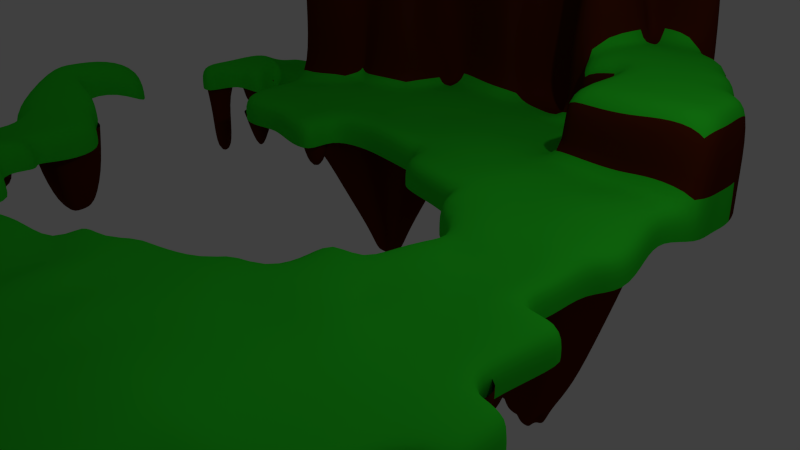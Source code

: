 # Source: windmillIIsland.blend  (saved by Blender 2.72.0; exported with 4.5.12 LTS)
import bpy
from mathutils import Matrix  # noqa: F401  (used for matrix-valued properties, if any)

bpy.ops.wm.read_factory_settings(use_empty=True)
scene = bpy.context.scene
scene.name = 'Scene'

# ---- collections
col_collection_1 = bpy.data.collections.new('Collection 1'); scene.collection.children.link(col_collection_1)

# ---- materials (node trees are filled in below, after node groups)
mat_material = bpy.data.materials.new('Material')
mat_material.alpha_threshold = 0.0
mat_material.use_transparent_shadow = False
mat_material.diffuse_color = (0.09463, 0.01392, 0.002348, 1.0)
mat_material.roughness = 0.5
mat_material.line_color = (0.0, 0.0, 0.0, 1.0)
mat_material_001 = bpy.data.materials.new('Material.001')
mat_material_001.alpha_threshold = 0.0
mat_material_001.use_transparent_shadow = False
mat_material_001.diffuse_color = (0.1876, 0.8, 0.0577, 1.0)
mat_material_001.roughness = 0.5
mat_material_002 = bpy.data.materials.new('Material.002')
mat_material_002.alpha_threshold = 0.0
mat_material_002.use_transparent_shadow = False
mat_material_002.diffuse_color = (0.03074, 0.8, 0.02618, 1.0)
mat_material_002.roughness = 0.5

# ---- material node trees

# ---- world
world_world = bpy.data.worlds.new('World'); scene.world = world_world
world_world.color = (0.05088, 0.05088, 0.05088)
world_world.use_sun_shadow = False
world_world.sun_shadow_jitter_overblur = 0.0
world_world.cycles.sampling_method = 'MANUAL'
world_world.cycles.sample_map_resolution = 256

# ---- cameras
cam_camera = bpy.data.cameras.new('Camera')
cam_camera.clip_end = 100.0
cam_camera.lens = 35.0
cam_camera.sensor_width = 32.0
cam_camera.sensor_height = 18.0
cam_camera.ortho_scale = 7.314
cam_camera.dof.focus_distance = 0.0
cam_camera.dof.aperture_fstop = 128.0

# ---- lights
light_lamp = bpy.data.lights.new('Lamp', 'POINT')
light_lamp.transmission_factor = 0.0
light_lamp.cutoff_distance = 30.0
light_lamp.energy = 100.0
light_lamp.shadow_buffer_clip_start = 1.001
light_lamp.shadow_soft_size = 0.1
light_lamp.shadow_maximum_resolution = 0.006
light_lamp.use_absolute_resolution = True
light_lamp.cycles.use_multiple_importance_sampling = False

# ---- meshes
me_cube_001 = bpy.data.meshes.new('Cube.001')
me_cube_001.from_pydata([(-0.5, -0.5, 0.7365), (-0.5, 0.5, 0.7365), (-0.25, -0.5, 0.7365), (0.5, -0.75, 0.7365), (0.25, 0.5, 0.7365), (-0.5, 0.25, 0.7365), (-0.75, -0.75, 0.7365), (-0.75, 0.25, 0.7365), (-0.25, -0.75, 0.7365), (-0.7141, -0.2645, 1.027), (0.25, -0.25, 0.7365), (-0.25, 0.25, 0.7365), (-2.943e-07, -0.375, 0.7365), (9.313e-08, 0.625, 0.7365), (-0.125, -0.5, 0.7365), (-0.625, -0.5, 0.7365), (0.5, -0.875, 0.7365), (0.375, -0.5, 0.7365), (-0.5, 0.125, 0.7365), (-0.625, 0.5, 0.7365), (-0.5, -0.625, 0.7365), (-0.375, -0.5, 0.7365), (-0.75, -0.875, 0.7365), (-0.625, -0.75, 0.7365), (0.375, -0.75, 0.7365), (-0.75, 0.375, 0.7365), (-0.7141, -0.1475, 1.027), (-0.5891, -0.2645, 1.027), (0.375, -0.25, 0.7365), (0.125, -0.25, 0.7365), (-0.125, 0.25, 0.7365), (-0.375, 0.25, 0.7365), (-0.25, 0.625, 0.7365), (0.125, 0.125, 0.7365), (0.125, 0.625, 0.7365), (-0.375, 0.125, 0.7365), (-0.625, -0.625, 0.7365), (0.375, -0.625, 0.7365), (-0.625, 0.375, 0.7365), (-0.625, -0.375, 0.7365), (-0.5891, -0.1475, 1.027), (0.375, -0.375, 0.7365), (0.375, -0.125, 0.7365), (-0.125, 0.625, 0.7365), (-0.5, -0.4375, 0.7365), (-0.5625, 0.5, 0.7365), (-4.154e-07, -0.6875, 0.7365), (0.1875, -2.459e-07, 0.7365), (-0.5, -0.6875, 0.7365), (-0.3125, -0.5, 0.7365), (0.1875, 0.5, 0.7365), (-0.5, 0.3125, 0.7365), (-0.75, -0.6875, 0.7365), (0.25, -0.6875, 0.7365), (0.4375, -0.75, 0.7365), (-0.75, 0.3125, 0.7365), (-0.8125, 0.25, 0.7365), (-0.25, -0.6875, 0.7365), (-0.7141, -0.206, 1.027), (0.25, -0.1875, 0.7365), (0.4375, -0.25, 0.7365), (0.1875, -0.25, 0.7365), (-0.25, 0.3125, 0.7365), (-0.0625, 0.25, 0.7365), (-0.3125, 0.25, 0.7365), (-0.25, 0.5625, 0.7365), (-7.637e-08, 0.1875, 0.7365), (-2.701e-07, -0.3125, 0.7365), (0.3125, -2.906e-07, 0.7365), (-0.1875, -0.5, 0.7365), (-0.6875, -0.5, 0.7365), (0.5, -0.8125, 0.7365), (0.3125, -0.5, 0.7365), (-0.5, 0.1875, 0.7365), (-0.4375, -0.5, 0.7365), (-0.4375, 0.5, 0.7365), (-0.75, -0.8125, 0.7365), (-0.7092, -0.7663, -0.8229), (0.3125, -0.75, 0.7365), (0.25, 0.4375, 0.7365), (0.3125, 0.25, 0.7365), (-0.75, 0.1875, 0.7365), (-0.75, 0.4375, 0.7365), (-0.6875, 0.25, 0.7365), (-0.1875, -0.75, 0.7365), (-0.6516, -0.2645, 1.027), (0.5625, -0.75, 0.7365), (0.0625, -0.25, 0.7365), (-0.1875, 0.25, 0.7365), (0.1875, 0.125, 0.7365), (0.0625, 0.125, 0.7365), (0.5625, -0.875, 0.7365), (0.125, 0.5625, 0.7365), (0.0625, 0.625, 0.7365), (-0.375, 0.1875, 0.7365), (-0.3125, 0.125, 0.7365), (-0.375, 0.5625, 0.7365), (-0.625, -0.8125, 0.7365), (-0.6875, -0.875, 0.7365), (-0.625, -0.6875, 0.7365), (-0.625, -0.5625, 0.7365), (-0.5625, -0.625, 0.7365), (0.375, -0.8125, 0.7365), (0.375, -0.6875, 0.7365), (0.3125, -0.625, 0.7365), (0.125, -0.6875, 0.7365), (0.3125, 0.125, 0.7365), (0.3125, 0.375, 0.7365), (-0.5625, 0.125, 0.7365), (-0.625, 0.3125, 0.7365), (-0.625, 0.4375, 0.7365), (-0.6875, 0.375, 0.7365), (-0.8125, 0.375, 0.7365), (-0.125, -0.6875, 0.7365), (-0.375, -0.6875, 0.7365), (-0.375, -0.5625, 0.7365), (-0.125, -0.4375, 0.7365), (-0.0625, -0.375, 0.7365), (-0.625, -0.3125, 0.7365), (-0.5625, -0.375, 0.7365), (-0.6875, -0.375, 0.7365), (-0.5891, -0.206, 1.027), (-0.6516, -0.1475, 1.027), (0.375, -0.4375, 0.7365), (0.375, -0.3125, 0.7365), (0.375, -0.1875, 0.7365), (0.3125, -0.125, 0.7365), (0.1875, -0.125, 0.7365), (-0.0625, 0.625, 0.7365), (-0.1875, 0.625, 0.7365), (-0.4375, 0.5625, 0.7365), (-0.6875, -0.6875, 0.7365), (0.3125, -0.6875, 0.7365), (0.0625, -0.6875, 0.7365), (0.3125, 0.0625, 0.7365), (0.3125, 0.3125, 0.7365), (-0.6875, 0.3125, 0.7365), (-0.1875, -0.6875, 0.7365), (-0.4375, -0.6875, 0.7365), (-0.6875, -0.4375, 0.7365), (-0.6776, -0.2303, -0.6982), (0.1875, 0.0625, 0.7365), (0.0625, 0.1875, 0.7365), (-0.8125, 0.1875, 0.7365), (0.5625, -0.8125, 0.7365), (0.0625, -0.3125, 0.7365), (0.1875, 0.5625, 0.7365), (-0.3125, 0.1875, 0.7365), (-0.4375, 0.1875, 0.7365), (-0.3125, 0.5625, 0.7365), (-0.6875, -0.8125, 0.7365), (0.4375, -0.8125, 0.7365), (0.3125, -0.5625, 0.7365), (0.1875, -0.6875, 0.7365), (0.3125, 0.1875, 0.7365), (0.3125, 0.4375, 0.7365), (-0.5625, 0.1875, 0.7365), (-0.5625, 0.3125, 0.7365), (-0.6875, 0.4375, 0.7365), (-0.8125, 0.3125, 0.7365), (-0.0625, -0.6875, 0.7365), (-0.3125, -0.6875, 0.7365), (-0.4375, -0.5625, 0.7365), (-0.0625, -0.4375, 0.7365), (-0.5625, -0.4375, 0.7365), (-0.6875, -0.3125, 0.7365), (0.4375, -0.1875, 0.7365), (0.3125, -0.0625, 0.7365), (0.1875, -0.1875, 0.7365), (0.1875, -0.0625, 0.7365), (-0.0625, 0.1875, 0.7365), (-0.3125, 0.3125, 0.7365), (-3.427e-07, -0.5, 0.09748), (4.47e-08, 0.5, 0.09748), (-0.5, -0.5, 0.09748), (-0.5, 0.5, 0.09748), (-5.215e-08, 0.25, 0.09748), (-0.25, -0.5, 0.09748), (0.5, -0.75, 0.09748), (0.2115, -0.4844, -2.505), (0.25, 0.5, 0.09748), (-0.5, 0.25, 0.09748), (-0.25, 0.5, 0.09748), (0.25, 0.25, 0.09748), (-0.75, 0.25, 0.09748), (-0.25, -0.75, 0.09748), (0.25, -0.25, 0.09748), (-0.25, 0.25, 0.09748), (-2.943e-07, -0.375, 0.09748), (9.313e-08, 0.625, 0.09748), (-0.125, -0.5, 0.09748), (-0.625, -0.5, 0.09748), (0.375, -0.5, 0.09748), (-0.125, 0.5, 0.09748), (-0.625, 0.5, 0.09748), (-3.912e-07, -0.625, 0.09748), (-0.5, -0.625, 0.09748), (-0.375, -0.5, 0.09748), (0.125, -0.5, 0.09748), (0.125, 0.5, 0.09748), (-0.3778, 0.4289, -2.358), (-0.4303, 0.3764, -2.358), (0.25, -0.625, 0.09748), (0.375, -0.75, 0.09748), (0.25, 0.125, 0.09748), (0.25, 0.375, 0.09748), (-0.75, 0.375, 0.09748), (-0.25, -0.625, 0.09748), (0.2115, -0.5969, -2.505), (0.375, -0.25, 0.09748), (0.125, -0.25, 0.09748), (-0.25, 0.375, 0.09748), (-0.125, 0.25, 0.09748), (-0.375, 0.25, 0.09748), (-0.25, 0.625, 0.09748), (0.125, 0.125, 0.09748), (0.125, -0.375, 0.09748), (0.125, 0.625, 0.09748), (-0.625, -0.625, 0.09748), (0.375, -0.625, 0.09748), (0.1833, -0.5125, -2.505), (-0.625, 0.375, 0.09748), (-0.125, -0.625, 0.09748), (-0.375, -0.625, 0.09748), (-0.625, -0.375, 0.09748), (0.375, -0.375, 0.09748), (0.375, -0.125, 0.09748), (-0.4478, 0.4289, -2.358), (-0.125, 0.625, 0.09748), (-3.185e-07, -0.4375, 0.09748), (6.892e-08, 0.5625, 0.09748), (-0.5, -0.4375, 0.09748), (-0.0625, -0.5, 0.09748), (-0.5018, -0.5383, -2.401), (-0.5625, 0.5, 0.09748), (-4.154e-07, -0.6875, 0.09748), (0.1875, -2.459e-07, 0.09748), (-0.5, -0.6875, 0.09748), (-0.3125, -0.5, 0.09748), (0.09897, -0.5969, -2.505), (0.1875, 0.5, 0.09748), (-0.5, 0.3125, 0.09748), (-0.3125, 0.5, 0.09748), (0.25, -0.6875, 0.09748), (0.4375, -0.75, 0.09748), (0.25, 0.0625, 0.09748), (0.25, 0.3125, 0.09748), (-0.75, 0.3125, 0.09748), (-0.25, -0.6875, 0.09748), (0.1552, -0.5687, -2.505), (0.25, -0.1875, 0.09748), (0.4375, -0.25, 0.09748), (0.1875, -0.25, 0.09748), (-0.25, 0.3125, 0.09748), (-0.0625, 0.25, 0.09748), (-0.3125, 0.25, 0.09748), (-0.25, 0.5625, 0.09748), (-7.637e-08, 0.1875, 0.09748), (-2.701e-07, -0.3125, 0.09748), (0.3125, -2.906e-07, 0.09748), (-0.1875, -0.5, 0.09748), (-0.6875, -0.5, 0.09748), (0.5, -0.8125, 0.09748), (0.3125, -0.5, 0.09748), (-0.5, 0.1875, 0.09748), (-0.1875, 0.5, 0.09748), (-3.669e-07, -0.5625, 0.09748), (-0.5, -0.5625, 0.09748), (-0.4375, -0.5, 0.09748), (0.0625, -0.5, 0.09748), (0.0625, 0.5, 0.09748), (-0.03653, 0.3042, -3.862), (-0.4375, 0.5, 0.09748), (0.1552, -0.4563, -2.505), (0.3125, -0.75, 0.09748), (0.25, 0.1875, 0.09748), (0.25, 0.4375, 0.09748), (0.3125, 0.25, 0.09748), (0.0625, 0.25, 0.09748), (-0.75, 0.4375, 0.09748), (-0.6875, 0.25, 0.09748), (-0.25, -0.5625, 0.09748), (-0.1875, -0.75, 0.09748), (0.25, -0.3125, 0.09748), (0.3125, -0.25, 0.09748), (0.0625, -0.25, 0.09748), (-0.25, 0.4375, 0.09748), (-0.1875, 0.25, 0.09748), (-0.4375, 0.25, 0.09748), (0.125, 0.1875, 0.09748), (0.1875, 0.125, 0.09748), (0.0625, 0.125, 0.09748), (0.125, -0.4375, 0.09748), (0.125, -0.3125, 0.09748), (0.1875, -0.375, 0.09748), (0.0625, -0.375, 0.09748), (0.125, 0.5625, 0.09748), (0.0625, 0.625, 0.09748), (-0.375, 0.1875, 0.09748), (-0.375, 0.5625, 0.09748), (-0.625, -0.5625, 0.09748), (-0.5625, -0.625, 0.09748), (0.375, -0.8125, 0.09748), (0.375, -0.6875, 0.09748), (0.3125, -0.625, 0.09748), (0.125, -0.6875, 0.09748), (0.2115, -0.4563, -2.505), (0.2115, -0.5687, -2.505), (0.1552, -0.5125, -2.505), (0.3125, 0.125, 0.09748), (0.3125, 0.375, 0.09748), (-0.625, 0.3125, 0.09748), (-0.625, 0.4375, 0.09748), (-0.5625, 0.375, 0.09748), (-0.6875, 0.375, 0.09748), (-0.8125, 0.375, 0.09748), (-0.125, -0.6875, 0.09748), (-0.5768, -0.5235, -0.8404), (-0.0625, -0.625, 0.09748), (-0.5011, -0.5235, -0.8404), (-0.375, -0.6875, 0.09748), (-0.375, -0.5625, 0.09748), (-0.3125, -0.625, 0.09748), (-0.5465, -0.5383, -2.401), (-0.125, -0.4375, 0.09748), (-0.0625, -0.375, 0.09748), (-0.625, -0.4375, 0.09748), (-0.625, -0.3125, 0.09748), (-0.5625, -0.375, 0.09748), (-0.6875, -0.375, 0.09748), (0.375, -0.4375, 0.09748), (0.375, -0.3125, 0.09748), (0.3125, -0.375, 0.09748), (0.375, -0.1875, 0.09748), (0.3125, -0.125, 0.09748), (0.1875, -0.125, 0.09748), (-0.125, 0.3125, 0.09748), (-0.1875, 0.375, 0.09748), (-0.3953, 0.3589, -2.358), (-0.3603, 0.3939, -2.358), (-0.1117, 0.261, -0.9354), (-0.2255, 0.3748, -0.9354), (-0.125, 0.5625, 0.09748), (-0.0625, 0.625, 0.09748), (-0.1875, 0.625, 0.09748), (0.0625, -0.4375, 0.09748), (0.0625, 0.5625, 0.09748), (-0.4375, 0.5625, 0.09748), (0.3125, -0.6875, 0.09748), (0.0625, -0.6875, 0.09748), (0.3125, 0.0625, 0.09748), (0.3125, 0.3125, 0.09748), (-0.6875, 0.3125, 0.09748), (-0.1875, -0.6875, 0.09748), (-0.4375, -0.6875, 0.09748), (-0.6875, -0.4375, 0.09748), (0.3125, -0.4375, 0.09748), (0.3125, -0.1875, 0.09748), (-0.1875, 0.3125, 0.09748), (-0.3603, 0.4289, -2.358), (-0.1875, 0.5625, 0.09748), (0.1875, 0.0625, 0.09748), (0.1875, 0.1875, 0.09748), (0.0625, 0.1875, 0.09748), (0.09897, -0.5687, -2.505), (0.1875, -0.3125, 0.09748), (0.0625, -0.3125, 0.09748), (0.1875, 0.5625, 0.09748), (-0.4375, 0.1875, 0.09748), (-0.3125, 0.5625, 0.09748), (-0.5625, -0.5625, 0.09748), (0.4375, -0.8125, 0.09748), (0.3125, -0.5625, 0.09748), (0.1875, -0.6875, 0.09748), (0.4878, -0.8283, -0.3502), (0.0625, -0.5625, 0.09748), (0.3125, 0.1875, 0.09748), (0.3125, 0.4375, 0.09748), (0.1875, 0.4375, 0.09748), (-0.5625, 0.3125, 0.09748), (-0.5625, 0.4375, 0.09748), (-0.6875, 0.4375, 0.09748), (-0.8125, 0.3125, 0.09748), (-0.0625, -0.6875, 0.09748), (-0.0625, -0.5625, 0.09748), (-0.1875, -0.5625, 0.09748), (-0.3125, -0.6875, 0.09748), (-0.3125, -0.5625, 0.09748), (-0.4375, -0.5625, 0.09748), (-0.0625, -0.4375, 0.09748), (-0.5625, -0.4375, 0.09748), (-0.6875, -0.3125, 0.09748), (0.3125, -0.3125, 0.09748), (0.4375, -0.1875, 0.09748), (0.3125, -0.0625, 0.09748), (0.1875, -0.1875, 0.09748), (0.1875, -0.0625, 0.09748), (-0.0625, 0.1875, 0.09748), (-0.1875, 0.4375, 0.09748), (-0.3125, 0.3125, 0.09748), (-0.4303, 0.3589, -2.358), (-0.4303, 0.4289, -2.358), (-0.0625, 0.5625, 0.09748), (-0.4628, 0.462, -1.265), (-0.4628, 0.3081, -1.265), (-0.3089, 0.462, -1.265), (-0.4191, 0.4174, -2.919), (-0.4191, 0.3764, -2.919), (-0.3089, 0.3851, -1.265), (-0.3859, 0.3081, -1.265), (-0.3781, 0.4174, -2.919), (-0.5013, 0.462, -1.265), (-0.4628, 0.3466, -1.265), (-0.3474, 0.462, -1.265), (-0.3089, 0.3466, -1.265), (-0.3474, 0.3081, -1.265), (-0.4191, 0.3969, -2.919), (-0.4243, 0.462, -1.265), (-0.3089, 0.4235, -1.265), (-0.4243, 0.3081, -1.265), (-0.3859, 0.5005, -1.265), (-0.5013, 0.3851, -1.265), (-0.3986, 0.4174, -2.919), (-0.3781, 0.3969, -2.919), (-0.3986, 0.3764, -2.919), (-0.3986, 0.3969, -2.919), (-0.4243, 0.5005, -1.265), (-0.4293, 0.4174, -2.919), (-0.3474, 0.5005, -1.265), (-0.5013, 0.3466, -1.265), (-0.5013, 0.4235, -1.265), (-0.3474, 0.3466, -1.265), (-0.4191, 0.3867, -2.919), (-0.3884, 0.4174, -2.919), (-0.3603, 0.3764, -2.358), (-0.3778, 0.3589, -2.358), (-0.5235, 0.1485, -0.06905), (-0.4128, 0.4289, -2.358), (-0.3603, 0.4114, -2.358), (-0.4128, 0.3589, -2.358), (-0.3953, 0.4464, -2.358), (-0.4478, 0.3939, -2.358), (0.2298, 0.3748, -0.9354), (0.116, 0.4886, -0.9354), (0.1369, 0.3424, -3.954), (-0.1117, 0.4886, -0.9354), (-0.4128, 0.4464, -2.358), (0.2298, 0.261, -0.9354), (-0.3778, 0.4464, -2.358), (-0.4478, 0.3764, -2.358), (-0.4478, 0.4114, -2.358), (-0.3778, 0.3764, -2.358), (0.002143, 0.261, -0.9354), (0.002143, 0.4886, -0.9354), (-0.3781, 0.3867, -2.919), (-0.3884, 0.3764, -2.919), (-0.4191, 0.4072, -2.919), (-0.4088, 0.4174, -2.919), (-0.3781, 0.4072, -2.919), (-0.4088, 0.3764, -2.919), (-0.3986, 0.4276, -2.919), (-0.4293, 0.3969, -2.919), (-0.3986, 0.3867, -2.919), (-0.3986, 0.4072, -2.919), (-0.3884, 0.3969, -2.919), (-0.4088, 0.3969, -2.919), (-0.4088, 0.4276, -2.919), (-0.4088, 0.3867, -2.919), (-0.3884, 0.4276, -2.919), (-0.4293, 0.3867, -2.919), (-0.4293, 0.4072, -2.919), (-0.3884, 0.3867, -2.919), (-0.3884, 0.4072, -2.919), (-0.4088, 0.4072, -2.919), (0.1057, 0.4361, -3.954), (0.002143, 0.5455, -0.9354), (-0.3296, 0.1704, 0.01969), (-0.3296, 0.1421, 0.01969), (0.1729, 0.4886, -0.9354), (0.2298, 0.3179, -0.9354), (0.01198, 0.4673, -3.954), (-0.05476, 0.261, -0.9354), (-0.1686, 0.4886, -0.9354), (0.04536, 0.3853, -5.147), (0.05905, 0.4886, -0.9354), (0.2298, 0.204, -0.9354), (0.2298, 0.4317, -0.9354), (0.05905, 0.261, -0.9354), (-0.2255, 0.4317, -0.9354), (0.1415, 0.2172, -1.106), (0.01198, 0.4361, -3.954), (-0.03068, 0.3294, -4.173), (0.1369, 0.3112, -3.954), (-0.05047, 0.4361, -3.954), (-0.1117, 0.3179, -0.9354), (0.07048, 0.3853, -5.147), (0.07443, 0.4361, -3.954), (-0.1686, 0.3748, -0.9354), (-0.1117, 0.5455, -0.9354), (0.1369, 0.3737, -3.954), (-0.1686, 0.3179, -0.9354), (0.1984, 0.2172, -1.106), (0.05905, 0.204, -0.9354), (0.07048, 0.3602, -5.147), (0.1729, 0.4317, -0.9354), (-0.1129, 0.3737, -3.954), (-0.06776, 0.3042, -3.862), (0.04536, 0.3602, -5.147), (-0.1686, 0.4317, -0.9354), (-0.05476, 0.5455, -0.9354), (-0.3579, 0.1704, 0.01969), (-0.09861, 0.2788, -2.353), (-0.1697, 0.3742, -2.445), (-0.02288, 0.3339, -4.701), (0.1837, 0.3742, -2.445), (0.09536, 0.4626, -2.445), (-0.06216, 0.3732, -4.701), (-0.08132, 0.4626, -2.445), (0.1837, 0.2859, -2.445), (-0.03564, 0.3041, -2.664), (0.00702, 0.4626, -2.445), (0.0557, 0.3339, -4.701), (0.00702, 0.5067, -2.445), (0.09499, 0.3732, -4.701), (0.0557, 0.4125, -4.701), (0.1395, 0.4626, -2.445), (0.1837, 0.33, -2.445), (0.01641, 0.3732, -4.701), (-0.05444, 0.2788, -2.353), (-0.1255, 0.4626, -2.445), (-0.02288, 0.4125, -4.701), (0.05119, 0.4626, -2.445), (0.1837, 0.2417, -2.445), (0.1837, 0.4184, -2.445), (0.00853, 0.3041, -2.664), (-0.1697, 0.4184, -2.445), (0.1209, 0.2548, -2.616), (0.09499, 0.3339, -4.701), (0.01641, 0.3339, -4.701), (0.01641, 0.4125, -4.701), (-0.02288, 0.3732, -4.701), (-0.08132, 0.33, -2.445), (0.01641, 0.4321, -4.701), (-0.003232, 0.4125, -4.701), (-0.1255, 0.3742, -2.445), (-0.08132, 0.5067, -2.445), (0.01641, 0.3535, -4.701), (-0.1255, 0.33, -2.445), (0.1651, 0.2548, -2.616), (0.05119, 0.2417, -2.445), (0.07535, 0.4125, -4.701), (0.1395, 0.4184, -2.445), (0.09499, 0.3535, -4.701), (0.07535, 0.3339, -4.701), (-0.003232, 0.3339, -4.701), (-0.1255, 0.4184, -2.445), (-0.03715, 0.5067, -2.445), (-0.08169, 0.4361, -3.954), (0.04536, 0.3727, -5.147), (0.0432, 0.4361, -3.954), (0.1369, 0.28, -3.954), (0.1369, 0.4049, -3.954), (0.0005415, 0.3294, -4.173), (-0.1129, 0.4049, -3.954), (0.07443, 0.28, -3.954), (0.07048, 0.3727, -5.147), (0.05792, 0.3853, -5.147), (0.05792, 0.3602, -5.147), (0.04536, 0.3476, -5.147), (-0.09238, 0.3633, -4.206), (0.08304, 0.3853, -5.147), (0.07048, 0.3476, -5.147), (-0.08169, 0.3737, -3.954), (-0.05047, 0.4673, -3.954), (0.07048, 0.3979, -5.147), (-0.1236, 0.3633, -4.206), (0.1057, 0.28, -3.954), (0.0432, 0.28, -3.954), (0.05792, 0.3979, -5.147), (0.1057, 0.4049, -3.954), (0.08304, 0.3727, -5.147), (0.05792, 0.3476, -5.147), (0.05792, 0.3727, -5.147), (-0.08169, 0.4049, -3.954), (-0.01925, 0.4673, -3.954), (-0.04252, 0.4125, -4.701), (0.01641, 0.3928, -4.701), (0.03606, 0.4125, -4.701), (0.09499, 0.3142, -4.701), (0.09499, 0.3928, -4.701), (0.03606, 0.3339, -4.701), (-0.06216, 0.3928, -4.701), (0.0557, 0.3142, -4.701), (-0.3579, 0.1421, 0.01969), (0.0557, 0.3928, -4.701), (0.07535, 0.3732, -4.701), (0.03606, 0.3732, -4.701), (-0.06479, 0.3744, -4.953), (-0.02288, 0.3928, -4.701), (-0.003232, 0.3732, -4.701), (-0.04252, 0.3732, -4.701), (-0.02288, 0.4321, -4.701), (0.03606, 0.3535, -4.701), (-0.08443, 0.3744, -4.953), (0.07535, 0.3142, -4.701), (0.03606, 0.3142, -4.701), (0.07535, 0.3535, -4.701), (0.07535, 0.3928, -4.701), (0.03606, 0.3928, -4.701), (-0.003232, 0.3535, -4.701), (-0.003232, 0.3928, -4.701), (-0.04252, 0.3928, -4.701), (-0.003232, 0.4321, -4.701), (-0.5235, 0.164, -0.06905), (-0.539, 0.1485, -0.06905), (-0.539, 0.164, -0.06905), (-0.7606, 0.2394, -0.05249), (-0.8019, 0.2394, -0.05249), (-0.7606, 0.1981, -0.05249), (-0.8019, 0.1981, -0.05249), (0.1692, -0.489, -3.418), (0.25, -0.1038, -0.9304), (0.2087, -0.02118, -0.9304), (0.25, 0.02015, -0.9304), (0.25, -0.1452, -0.9304), (0.2913, -0.02118, -0.9304), (0.25, -0.0625, -0.9304), (0.2913, -0.1038, -0.9304), (0.2087, -0.1038, -0.9304), (0.2913, 0.02015, -0.9304), (0.2913, -0.1452, -0.9304), (0.2087, 0.02015, -0.9304), (0.2913, -0.0625, -0.9304), (0.2087, -0.1452, -0.9304), (0.2087, -0.0625, -0.9304), (-0.7606, 0.2394, -1.08), (-0.8019, 0.2394, -1.08), (-0.7606, 0.1981, -1.08), (-0.8019, 0.1981, -1.08), (0.25, -0.02118, -1.689), (0.2283, -0.02118, -1.689), (0.25, 0.0004768, -1.689), (0.2717, -0.02118, -1.689), (0.25, -0.04283, -1.689), (0.2717, 0.0004768, -1.689), (0.2283, 0.0004768, -1.689), (0.2717, -0.04283, -1.689), (0.2283, -0.04283, -1.689), (0.04169, -0.6013, -1.573), (0.1377, -0.5053, -1.573), (0.2338, -0.6013, -1.573), (0.2068, -0.4514, -3.418), (0.1377, -0.4092, -1.573), (0.2068, -0.5266, -3.418), (0.04169, -0.6493, -1.573), (0.2256, -0.5078, -3.418), (0.2338, -0.6493, -1.573), (0.2068, -0.5078, -3.418), (0.2818, -0.5053, -1.573), (0.04169, -0.5533, -1.573), (0.08971, -0.5053, -1.573), (0.1692, -0.5078, -3.418), (0.2338, -0.3612, -1.573), (0.1377, -0.4572, -1.573), (0.1857, -0.4092, -1.573), (0.2818, -0.6013, -1.573), (0.1377, -0.6493, -1.573), (0.2068, -0.5455, -3.418), (0.2068, -0.4702, -3.418), (0.1692, -0.4702, -3.418), (0.2818, -0.4092, -1.573), (0.08971, -0.6493, -1.573), (0.2818, -0.4572, -1.573), (0.188, -0.5078, -3.418), (0.1857, -0.3612, -1.573), (0.2818, -0.5533, -1.573), (0.1857, -0.6493, -1.573), (0.2068, -0.489, -3.418), (0.08971, -0.5533, -1.573), (0.2818, -0.3612, -1.573), (0.2396, -0.5125, -2.505), (0.09897, -0.5406, -2.505), (0.1271, -0.5125, -2.505), (0.2115, -0.5406, -2.505), (0.2115, -0.4281, -2.505), (0.1552, -0.4844, -2.505), (0.1833, -0.4563, -2.505), (0.2396, -0.5687, -2.505), (0.1552, -0.5969, -2.505), (0.1552, -0.5406, -2.505), (0.1833, -0.5687, -2.505), (0.1271, -0.5687, -2.505), (0.2396, -0.4563, -2.505), (0.1271, -0.5969, -2.505), (0.2396, -0.4844, -2.505), (0.4878, -0.7828, -0.3502), (0.1833, -0.4281, -2.505), (0.2396, -0.5406, -2.505), (0.1833, -0.5969, -2.505), (0.1833, -0.5406, -2.505), (0.1271, -0.5406, -2.505), (0.2396, -0.4281, -2.505), (0.188, -0.4702, -3.418), (0.188, -0.5455, -3.418), (0.2256, -0.489, -3.418), (0.188, -0.489, -3.418), (0.188, -0.4514, -3.418), (0.2256, -0.5266, -3.418), (0.188, -0.5266, -3.418), (0.4878, -0.8056, -0.3502), (0.5105, -0.7828, -0.3502), (0.5105, -0.8283, -0.3502), (0.5105, -0.8056, -0.3502), (0.465, -0.8056, -0.3502), (0.4878, -0.7828, -0.5826), (0.4423, -0.7828, -0.5826), (0.465, -0.7828, -0.5826), (0.4878, -0.8056, -0.5826), (0.4423, -0.8056, -0.5826), (0.465, -0.8056, -0.5826), (0.4878, -0.83, -1.016), (0.4878, -0.7845, -1.016), (0.4878, -0.8072, -1.016), (0.5105, -0.7845, -1.016), (0.5105, -0.83, -1.016), (0.5105, -0.8072, -1.016), (0.465, -0.8072, -1.016), (0.4878, -0.7845, -1.249), (0.4423, -0.7845, -1.249), (0.465, -0.7845, -1.249), (0.4878, -0.8072, -1.249), (0.4423, -0.8072, -1.249), (0.465, -0.8072, -1.249), (-0.1347, -0.5307, -1.155), (-0.208, -0.604, -1.155), (-0.1347, -0.604, -1.155), (-0.09806, -0.5307, -1.155), (-0.208, -0.6406, -1.155), (-0.1713, -0.5307, -1.155), (-0.208, -0.5673, -1.155), (-0.1347, -0.6406, -1.155), (-0.1347, -0.5673, -1.155), (-0.09806, -0.604, -1.155), (-0.1713, -0.604, -1.155), (-0.1347, -0.4941, -1.155), (-0.1713, -0.6406, -1.155), (-0.09806, -0.5673, -1.155), (-0.1713, -0.5673, -1.155), (-0.09806, -0.4941, -1.155), (-0.5011, -0.5992, -0.8404), (-0.4254, -0.5992, -0.8404), (-0.5011, -0.4857, -0.8404), (-0.4571, -0.583, -3.124), (-0.5011, -0.6371, -0.8404), (-0.6147, -0.5235, -0.8404), (-0.5011, -0.5614, -0.8404), (-0.5768, -0.5614, -0.8404), (-0.539, -0.5992, -0.8404), (-0.4254, -0.6371, -0.8404), (-0.4254, -0.5614, -0.8404), (-0.3875, -0.5992, -0.8404), (-0.5018, -0.583, -3.124), (-0.5768, -0.4857, -0.8404), (-0.4633, -0.6371, -0.8404), (-0.6147, -0.4857, -0.8404), (-0.539, -0.5614, -0.8404), (-0.3875, -0.5614, -0.8404), (-0.4633, -0.5614, -0.8404), (-0.539, -0.4857, -0.8404), (-0.5018, -0.583, -2.401), (-0.4571, -0.583, -2.401), (-0.5018, -0.516, -2.401), (-0.5242, -0.5383, -2.401), (-0.5018, -0.6054, -2.401), (-0.5689, -0.5383, -2.401), (-0.5018, -0.5607, -2.401), (-0.5465, -0.5607, -2.401), (-0.5242, -0.583, -2.401), (-0.4571, -0.6054, -2.401), (-0.4571, -0.5607, -2.401), (-0.4348, -0.583, -2.401), (-0.5465, -0.516, -2.401), (-0.4795, -0.6054, -2.401), (-0.5689, -0.516, -2.401), (-0.5242, -0.5607, -2.401), (-0.4348, -0.5607, -2.401), (-0.4795, -0.5607, -2.401), (-0.5242, -0.516, -2.401), (-0.5018, -0.6054, -3.124), (-0.5018, -0.5607, -3.124), (-0.4571, -0.6054, -3.124), (-0.4571, -0.5607, -3.124), (-0.4795, -0.583, -3.124), (-0.4795, -0.6054, -3.124), (-0.4795, -0.5607, -3.124), (-0.7233, -0.7607, -0.0255), (-0.7233, -0.8269, -0.0255), (-0.657, -0.7607, -0.0255), (-0.7233, -0.7275, -0.0255), (-0.7233, -0.7938, -0.0255), (-0.7027, -0.7689, -1.309), (-0.657, -0.7938, -0.0255), (-0.6902, -0.8269, -0.0255), (-0.657, -0.7275, -0.0255), (-0.6902, -0.7275, -0.0255), (-0.6902, -0.7938, -0.0255), (-0.7092, -0.8015, -0.8229), (-0.674, -0.7663, -0.8229), (-0.7092, -0.7487, -0.8229), (-0.7092, -0.7839, -0.8229), (-0.7042, -0.2553, 0.04028), (-0.674, -0.7839, -0.8229), (-0.6916, -0.8015, -0.8229), (-0.674, -0.7487, -0.8229), (-0.6916, -0.7487, -0.8229), (-0.6916, -0.7839, -0.8229), (-0.7027, -0.7899, -1.309), (-0.6818, -0.7689, -1.309), (-0.7027, -0.7585, -1.309), (-0.7027, -0.7794, -1.309), (-0.6922, -0.7689, -1.309), (-0.6818, -0.7794, -1.309), (-0.6922, -0.7899, -1.309), (-0.6818, -0.7585, -1.309), (-0.6922, -0.7585, -1.309), (-0.6922, -0.7794, -1.309), (-0.7042, -0.1568, 0.04028), (-0.599, -0.2553, 0.04028), (-0.599, -0.1568, 0.04028), (-0.7042, -0.206, 0.04028), (-0.6516, -0.2553, 0.04028), (-0.599, -0.206, 0.04028), (-0.6516, -0.1568, 0.04028), (-0.6776, -0.1817, -0.6982), (-0.6257, -0.2303, -0.6982), (-0.6257, -0.1817, -0.6982), (-0.6776, -0.206, -0.6982), (-0.6516, -0.2303, -0.6982), (-0.6257, -0.206, -0.6982), (-0.6516, -0.1817, -0.6982), (-0.6516, -0.206, -0.6982)], [], [(98, 22, 796, 802), (58, 26, 826, 829), (244, 178, 714, 716), (94, 147, 476, 510), (131, 99, 803, 804), (110, 19, 194, 312), (158, 110, 312, 381), (62, 171, 399, 253), (142, 66, 257, 363), (160, 113, 316, 383), (59, 168, 395, 250), (153, 105, 305, 373), (12, 67, 258, 188), (20, 101, 301, 196), (129, 43, 228, 344), (52, 131, 804, 798), (109, 38, 221, 311), (87, 29, 210, 285), (65, 32, 214, 256), (155, 107, 310, 377), (21, 49, 238, 197), (46, 160, 383, 235), (168, 127, 335, 395), (73, 5, 181, 264), (53, 153, 373, 243), (161, 114, 320, 386), (36, 100, 300, 218), (128, 13, 189, 343), (78, 132, 348, 274), (118, 39, 224, 327), (64, 31, 213, 255), (92, 146, 367, 296), (171, 64, 255, 399), (85, 9, 810, 830), (40, 121, 831, 828), (26, 122, 832, 826), (48, 20, 196, 237), (107, 135, 351, 310), (148, 73, 264, 368), (165, 118, 327, 391), (112, 25, 206, 315), (89, 33, 215, 290), (42, 125, 333, 226), (113, 137, 353, 316), (57, 161, 386, 248), (63, 30, 212, 254), (5, 51, 241, 181), (116, 163, 389, 324), (135, 80, 277, 351), (90, 142, 363, 291), (151, 102, 302, 371), (94, 148, 368, 298), (38, 111, 314, 221), (44, 0, 174, 231), (80, 154, 376, 277), (50, 4, 180, 240), (31, 94, 298, 213), (84, 8, 185, 282), (115, 21, 197, 321), (81, 143, 619, 618), (203, 244, 716, 715), (178, 262, 717, 714), (8, 57, 248, 185), (126, 42, 226, 334), (120, 165, 391, 329), (137, 84, 282, 353), (24, 78, 274, 203), (154, 106, 309, 376), (117, 12, 188, 325), (13, 93, 297, 189), (139, 120, 329, 355), (146, 50, 240, 367), (150, 98, 802, 805), (97, 150, 805, 801), (163, 117, 325, 389), (68, 167, 394, 259), (33, 90, 291, 215), (3, 71, 262, 178), (37, 103, 303, 219), (28, 124, 331, 209), (66, 170, 397, 257), (1, 75, 272, 175), (157, 109, 311, 379), (29, 61, 252, 210), (70, 139, 355, 261), (67, 145, 366, 258), (106, 134, 350, 309), (17, 72, 263, 192), (19, 45, 234, 194), (167, 126, 334, 394), (88, 11, 187, 287), (41, 123, 330, 225), (72, 152, 372, 263), (170, 63, 254, 397), (51, 157, 379, 241), (11, 62, 253, 187), (49, 2, 177, 238), (14, 116, 324, 190), (156, 73, 613, 615), (60, 28, 209, 251), (34, 92, 296, 217), (83, 7, 184, 280), (134, 68, 259, 350), (7, 55, 247, 184), (2, 69, 260, 177), (102, 24, 203, 302), (24, 54, 244, 203), (111, 136, 352, 314), (152, 104, 304, 372), (130, 96, 299, 347), (93, 34, 217, 297), (145, 87, 285, 366), (162, 115, 321, 388), (104, 37, 219, 304), (133, 46, 235, 349), (101, 36, 218, 301), (136, 83, 280, 352), (61, 10, 186, 252), (75, 130, 347, 272), (74, 162, 388, 268), (15, 70, 261, 191), (105, 133, 349, 305), (55, 159, 382, 247), (125, 166, 393, 333), (100, 15, 191, 300), (124, 41, 225, 331), (0, 74, 268, 174), (69, 14, 190, 260), (103, 24, 203, 303), (141, 89, 290, 361), (159, 112, 315, 382), (123, 17, 192, 330), (32, 129, 344, 214), (164, 44, 231, 390), (39, 119, 328, 224), (169, 47, 236, 396), (10, 59, 250, 186), (138, 48, 237, 354), (4, 79, 276, 180), (47, 141, 361, 236), (166, 60, 251, 393), (43, 128, 343, 228), (79, 155, 377, 276), (119, 164, 390, 328), (127, 169, 396, 335), (96, 149, 369, 299), (45, 1, 175, 234), (25, 82, 279, 206), (114, 138, 354, 320), (132, 53, 243, 348), (82, 158, 381, 279), (54, 3, 178, 244), (30, 88, 287, 212), (149, 65, 256, 369), (345, 269, 172, 229), (346, 270, 173, 230), (617, 616, 635, 636), (351, 277, 183, 246), (352, 280, 184, 247), (353, 282, 185, 248), (202, 243, 656, 650), (357, 284, 186, 250), (358, 287, 187, 253), (255, 213, 409, 415), (360, 265, 182, 256), (362, 290, 215, 289), (198, 292, 663, 649), (365, 294, 216, 293), (366, 295, 188, 258), (367, 240, 199, 296), (399, 255, 415, 431), (370, 301, 218, 300), (195, 266, 659, 648), (263, 372, 675, 658), (365, 283, 662, 674), (376, 309, 204, 275), (377, 310, 205, 276), (380, 313, 221, 312), (381, 314, 206, 279), (316, 353, 745, 740), (353, 248, 737, 745), (191, 261, 754, 317), (267, 388, 767, 755), (384, 318, 742, 746), (387, 322, 760, 766), (269, 198, 649, 660), (393, 251, 209, 333), (619, 617, 636, 638), (337, 211, 341, 497), (289, 363, 502, 489), (270, 199, 443, 484), (242, 182, 405, 413), (253, 399, 431, 414), (241, 379, 429, 412), (176, 254, 481, 452), (292, 198, 269, 345), (216, 292, 345, 295), (295, 345, 229, 188), (296, 199, 270, 346), (217, 296, 346, 297), (297, 346, 230, 189), (347, 299, 420, 426), (303, 203, 274, 348), (219, 303, 348, 304), (304, 348, 243, 202), (283, 392, 679, 662), (235, 195, 648, 654), (309, 350, 245, 204), (310, 351, 246, 205), (358, 337, 497, 500), (342, 402, 509, 498), (199, 240, 478, 443), (314, 352, 247, 206), (232, 384, 746, 736), (385, 260, 738, 747), (223, 320, 758, 750), (301, 370, 765, 757), (354, 237, 753, 763), (224, 326, 355, 329), (330, 192, 263, 356), (225, 330, 356, 332), (305, 349, 671, 666), (333, 209, 284, 357), (226, 333, 357, 334), (259, 394, 632, 625), (336, 212, 287, 358), (212, 336, 494, 340), (337, 358, 253, 211), (182, 286, 418, 405), (234, 175, 403, 411), (369, 242, 413, 428), (342, 193, 265, 360), (228, 342, 360, 344), (344, 360, 256, 214), (395, 335, 628, 633), (204, 245, 361, 290), (275, 204, 290, 362), (276, 205, 442, 486), (265, 193, 445, 482), (289, 215, 291, 363), (362, 289, 489, 501), (278, 363, 257, 176), (373, 305, 666, 676), (332, 356, 672, 670), (304, 202, 650, 665), (292, 216, 652, 663), (186, 283, 365, 252), (252, 365, 293, 210), (293, 216, 295, 366), (210, 293, 366, 285), (213, 298, 368, 288), (288, 368, 264, 181), (256, 182, 242, 369), (322, 223, 750, 760), (237, 196, 749, 753), (231, 174, 319, 751), (302, 203, 715, 718), (371, 302, 718, 719), (392, 332, 670, 679), (372, 304, 665, 675), (216, 294, 664, 652), (375, 269, 660, 678), (266, 375, 678, 659), (243, 373, 676, 656), (349, 235, 654, 671), (356, 263, 658, 672), (269, 375, 266, 172), (277, 376, 275, 183), (398, 265, 482, 508), (278, 176, 452, 487), (254, 212, 340, 481), (363, 278, 487, 502), (180, 276, 378, 240), (378, 276, 486, 504), (286, 398, 508, 488), (205, 246, 479, 442), (230, 173, 453, 475), (288, 181, 404, 419), (313, 379, 311, 221), (313, 380, 430, 421), (299, 369, 428, 420), (234, 380, 312, 194), (312, 221, 314, 381), (206, 247, 382, 315), (195, 235, 383, 318), (318, 383, 316, 222), (266, 195, 318, 384), (172, 266, 384, 232), (281, 385, 747, 739), (389, 232, 736, 748), (324, 389, 748, 744), (260, 385, 281, 177), (207, 248, 386, 322), (322, 386, 320, 223), (281, 207, 322, 387), (177, 281, 387, 238), (238, 387, 321, 197), (326, 390, 768, 762), (268, 388, 267, 174), (229, 172, 232, 389), (188, 229, 389, 325), (388, 321, 759, 767), (328, 390, 326, 224), (327, 224, 329, 391), (331, 225, 332, 392), (209, 331, 392, 284), (284, 392, 283, 186), (350, 259, 625, 629), (335, 396, 634, 628), (245, 350, 629, 623), (616, 618, 637, 635), (176, 257, 397, 254), (173, 270, 484, 453), (193, 342, 498, 445), (336, 358, 500, 494), (402, 230, 475, 509), (211, 286, 488, 341), (246, 183, 447, 479), (183, 275, 485, 447), (275, 362, 501, 485), (265, 398, 286, 182), (181, 241, 412, 404), (379, 313, 421, 429), (272, 347, 426, 417), (175, 272, 417, 403), (286, 211, 408, 418), (213, 288, 419, 409), (211, 253, 414, 408), (380, 234, 411, 430), (240, 378, 504, 478), (189, 230, 402, 343), (343, 402, 342, 228), (409, 419, 439, 338), (405, 418, 438, 359), (420, 428, 448, 440), (412, 429, 449, 201), (404, 412, 201, 400), (417, 426, 446, 437), (430, 411, 227, 450), (415, 409, 338, 435), (418, 408, 339, 438), (431, 415, 435, 451), (403, 417, 437, 401), (414, 431, 451, 434), (428, 413, 200, 448), (419, 404, 400, 439), (429, 421, 441, 449), (411, 403, 401, 227), (413, 405, 359, 200), (421, 430, 450, 441), (426, 420, 440, 446), (408, 414, 434, 339), (440, 448, 468, 460), (201, 449, 469, 432), (200, 359, 410, 433), (437, 446, 466, 457), (450, 227, 427, 470), (435, 338, 424, 455), (451, 435, 455, 471), (401, 437, 457, 406), (227, 401, 406, 427), (338, 439, 459, 424), (434, 451, 471, 454), (448, 200, 433, 468), (439, 400, 407, 459), (438, 339, 423, 458), (449, 441, 461, 469), (441, 450, 470, 461), (446, 440, 460, 466), (339, 434, 454, 423), (400, 201, 432, 407), (359, 438, 458, 410), (467, 459, 407, 432), (468, 433, 422, 460), (471, 455, 424, 462), (472, 464, 425, 463), (473, 465, 416, 456), (460, 422, 457, 466), (462, 424, 459, 467), (425, 462, 467, 465), (465, 467, 432, 416), (416, 432, 469, 461), (456, 416, 461, 470), (406, 456, 470, 427), (423, 454, 471, 464), (464, 471, 462, 425), (458, 423, 464, 472), (410, 458, 472, 433), (433, 472, 463, 422), (463, 425, 465, 473), (422, 463, 473, 457), (457, 473, 456, 406), (582, 567, 507, 558), (567, 581, 568, 507), (495, 565, 582, 566), (503, 571, 581, 567), (447, 485, 532, 518), (452, 481, 528, 519), (484, 443, 515, 531), (445, 498, 545, 517), (341, 488, 535, 512), (475, 453, 520, 522), (500, 497, 544, 547), (498, 509, 556, 545), (442, 479, 526, 514), (504, 486, 533, 551), (481, 340, 511, 528), (501, 489, 536, 548), (497, 341, 512, 544), (453, 484, 531, 520), (482, 445, 517, 529), (486, 442, 514, 533), (489, 502, 549, 536), (508, 482, 529, 555), (487, 452, 519, 534), (479, 447, 518, 526), (488, 508, 555, 535), (509, 475, 522, 556), (443, 478, 525, 515), (494, 500, 547, 541), (478, 504, 551, 525), (485, 501, 548, 532), (340, 494, 541, 511), (502, 487, 534, 549), (602, 590, 538, 546), (590, 602, 507, 568), (602, 596, 558, 507), (608, 596, 527, 586), (544, 512, 505, 572), (520, 531, 559, 490), (526, 518, 492, 444), (536, 549, 577, 564), (555, 529, 557, 583), (534, 519, 491, 562), (535, 555, 583, 563), (556, 522, 480, 584), (515, 525, 474, 496), (531, 515, 496, 559), (541, 547, 575, 569), (525, 551, 579, 474), (529, 517, 493, 557), (532, 548, 576, 560), (511, 541, 569, 506), (549, 534, 562, 577), (518, 532, 560, 492), (517, 545, 573, 493), (522, 520, 490, 480), (512, 535, 563, 505), (533, 514, 499, 561), (547, 544, 572, 575), (545, 556, 584, 573), (514, 526, 444, 499), (551, 533, 561, 579), (528, 511, 506, 271), (519, 528, 271, 491), (548, 536, 564, 576), (505, 563, 591, 516), (493, 573, 601, 530), (577, 562, 590, 605), (492, 560, 588, 537), (557, 493, 530, 585), (559, 496, 524, 587), (575, 572, 600, 603), (573, 584, 612, 601), (499, 444, 552, 523), (579, 561, 589, 607), (271, 506, 513, 554), (576, 564, 592, 604), (572, 505, 516, 600), (490, 559, 587, 539), (564, 577, 605, 592), (583, 557, 585, 611), (562, 491, 538, 590), (491, 271, 554, 538), (480, 490, 539, 542), (563, 583, 611, 591), (506, 569, 597, 513), (584, 480, 542, 612), (496, 474, 550, 524), (561, 499, 523, 589), (569, 575, 603, 597), (474, 579, 607, 550), (444, 492, 537, 552), (560, 576, 604, 588), (609, 554, 513, 597), (610, 599, 540, 598), (611, 600, 516, 591), (612, 543, 530, 601), (606, 553, 571, 503), (595, 606, 503, 565), (596, 602, 546, 527), (540, 597, 603, 600), (537, 588, 604, 553), (553, 604, 592, 521), (521, 592, 605, 590), (552, 537, 553, 606), (523, 552, 606, 595), (550, 607, 495, 574), (607, 589, 570, 495), (596, 608, 483, 558), (608, 594, 566, 483), (524, 594, 608, 587), (587, 608, 586, 539), (546, 538, 554, 609), (527, 546, 609, 599), (599, 609, 597, 540), (586, 527, 599, 610), (539, 586, 610, 543), (543, 610, 598, 530), (598, 540, 600, 611), (530, 598, 611, 585), (542, 539, 543, 612), (565, 503, 567, 582), (570, 580, 565, 495), (574, 495, 566, 578), (566, 582, 558, 483), (594, 524, 578, 566), (553, 521, 581, 571), (524, 550, 574, 578), (523, 595, 565, 580), (521, 590, 568, 581), (589, 523, 580, 570), (476, 477, 593, 510), (147, 95, 477, 476), (95, 35, 593, 477), (35, 94, 510, 593), (613, 436, 614, 615), (108, 156, 615, 614), (18, 108, 614, 436), (73, 18, 436, 613), (334, 357, 630, 627), (143, 56, 617, 619), (7, 81, 618, 616), (56, 7, 616, 617), (625, 632, 646, 642), (632, 627, 621, 626), (627, 630, 624, 621), (632, 626, 643, 646), (634, 622, 640, 647), (621, 624, 633, 628), (626, 621, 628, 634), (626, 634, 647, 643), (635, 637, 638, 636), (396, 236, 622, 634), (361, 245, 623, 631), (250, 395, 633, 624), (236, 361, 631, 622), (357, 250, 624, 630), (394, 334, 627, 632), (618, 619, 638, 637), (644, 642, 639, 641), (641, 639, 640, 645), (642, 646, 643, 639), (639, 643, 647, 640), (631, 623, 641, 645), (622, 631, 645, 640), (623, 629, 644, 641), (629, 625, 642, 644), (656, 676, 698, 208), (662, 679, 701, 684), (674, 662, 684, 696), (660, 649, 308, 682), (658, 675, 697, 680), (671, 654, 239, 693), (670, 672, 694, 692), (652, 664, 686, 273), (679, 670, 692, 701), (676, 666, 688, 698), (654, 648, 364, 239), (664, 674, 696, 686), (650, 656, 208, 307), (648, 659, 681, 364), (675, 665, 687, 697), (666, 671, 693, 688), (678, 660, 682, 700), (672, 658, 680, 694), (663, 652, 273, 685), (649, 663, 685, 308), (659, 678, 700, 681), (294, 365, 674, 664), (680, 697, 707, 655), (273, 686, 702, 669), (697, 687, 307, 683), (699, 690, 249, 689), (700, 691, 364, 681), (701, 692, 306, 684), (249, 688, 693, 691), (691, 693, 239, 364), (692, 694, 179, 306), (307, 690, 703, 667), (684, 306, 668, 651), (699, 220, 673, 708), (686, 696, 706, 702), (697, 683, 653, 707), (307, 208, 698, 690), (690, 698, 688, 249), (694, 680, 655, 704), (685, 273, 669, 620), (220, 699, 689, 308), (689, 249, 691, 700), (308, 689, 700, 682), (665, 650, 307, 687), (704, 655, 657, 677), (705, 673, 661, 620), (677, 657, 673, 705), (668, 677, 705, 702), (702, 705, 620, 669), (651, 668, 702, 706), (655, 707, 653, 657), (653, 667, 703, 708), (657, 653, 708, 673), (308, 685, 620, 661), (306, 179, 677, 668), (696, 684, 651, 706), (220, 308, 661, 673), (683, 307, 667, 653), (690, 699, 708, 703), (179, 694, 704, 677), (716, 714, 727, 729), (715, 716, 729, 728), (714, 717, 730, 727), (718, 715, 728, 731), (719, 718, 731, 732), (71, 151, 713, 709), (86, 144, 712, 710), (144, 91, 711, 712), (262, 71, 709, 717), (151, 371, 719, 713), (91, 16, 374, 711), (3, 86, 710, 695), (71, 3, 695, 709), (16, 71, 709, 374), (725, 724, 720, 722), (723, 725, 722, 721), (722, 726, 732, 730), (727, 730, 732, 729), (729, 732, 731, 728), (709, 713, 726, 722), (710, 712, 725, 723), (712, 711, 724, 725), (717, 709, 722, 730), (713, 719, 732, 726), (711, 374, 720, 724), (695, 710, 723, 721), (709, 695, 721, 722), (374, 709, 722, 720), (746, 742, 735, 741), (747, 743, 734, 739), (748, 736, 733, 744), (735, 740, 745, 743), (743, 745, 737, 734), (736, 746, 741, 733), (741, 735, 743, 747), (733, 741, 747, 738), (318, 222, 735, 742), (222, 316, 740, 735), (248, 207, 734, 737), (190, 324, 744, 733), (207, 281, 739, 734), (260, 190, 733, 738), (757, 765, 784, 777), (753, 749, 769, 773), (762, 768, 787, 781), (756, 317, 323, 776), (766, 760, 780, 785), (760, 750, 770, 780), (749, 757, 777, 769), (751, 319, 233, 771), (763, 753, 773, 782), (317, 754, 774, 323), (755, 767, 786, 775), (196, 301, 757, 749), (355, 326, 762, 764), (370, 300, 756, 765), (390, 231, 751, 768), (300, 191, 317, 756), (261, 355, 764, 754), (321, 387, 766, 759), (320, 354, 763, 758), (174, 267, 755, 319), (785, 780, 770, 779), (778, 782, 793, 790), (787, 772, 323, 781), (782, 773, 788, 793), (786, 779, 791, 794), (781, 323, 774, 783), (775, 769, 777, 784), (233, 775, 784, 772), (772, 784, 776, 323), (775, 786, 794, 789), (771, 233, 772, 787), (754, 764, 783, 774), (767, 759, 779, 786), (758, 763, 782, 778), (759, 766, 785, 779), (750, 758, 778, 770), (765, 756, 776, 784), (319, 755, 775, 233), (768, 751, 771, 787), (764, 762, 781, 783), (794, 792, 761, 789), (752, 790, 793, 792), (792, 793, 788, 761), (791, 752, 792, 794), (770, 778, 790, 752), (773, 769, 761, 788), (779, 770, 752, 791), (769, 775, 789, 761), (802, 796, 806, 812), (804, 803, 813, 814), (798, 804, 814, 808), (805, 802, 812, 815), (801, 805, 815, 811), (23, 97, 801, 797), (76, 6, 795, 799), (99, 23, 797, 803), (22, 76, 799, 796), (6, 52, 798, 795), (812, 806, 816, 822), (814, 813, 823, 824), (808, 814, 824, 818), (815, 812, 822, 825), (811, 815, 825, 821), (797, 801, 811, 807), (799, 795, 77, 809), (803, 797, 807, 813), (796, 799, 809, 806), (795, 798, 808, 77), (824, 820, 800, 818), (825, 822, 816, 819), (823, 817, 820, 824), (817, 821, 825, 820), (820, 825, 819, 800), (807, 811, 821, 817), (809, 77, 800, 819), (813, 807, 817, 823), (806, 809, 819, 816), (77, 808, 818, 800), (829, 826, 833, 836), (830, 810, 140, 837), (828, 831, 838, 835), (826, 832, 839, 833), (122, 40, 828, 832), (121, 27, 827, 831), (27, 85, 830, 827), (9, 58, 829, 810), (840, 837, 140, 836), (838, 834, 837, 840), (835, 838, 840, 839), (839, 840, 836, 833), (832, 828, 835, 839), (831, 827, 834, 838), (827, 830, 837, 834), (810, 829, 836, 140)])
me_cube_001.polygons.foreach_set('use_smooth', [True] * 754)
me_cube_001.materials.append(mat_material)
me_cube_001.materials.append(mat_material_001)
me_cube_001.use_remesh_preserve_volume = False
me_cube_001.use_remesh_preserve_attributes = False
me_cube_001.use_mirror_vertex_groups = False
me_cube_001.update()
me_cube = bpy.data.meshes.new('Cube')
me_cube.from_pydata([(0.004398, -0.4985, 1.307), (0.007289, 0.4611, 1.06), (-0.4812, -0.519, 1.407), (-0.5184, 0.524, 0.9968), (-0.02514, -0.7503, 1.203), (-0.01724, 0.2362, 1.184), (-0.01519, -0.2457, 0.9777), (-0.003387, 0.7528, 1.0), (0.2509, -0.006863, 0.9183), (-0.7504, 0.00582, 1.661), (-0.4983, -0.7973, 1.123), (-0.2488, -0.5019, 1.375), (-0.7714, -0.5223, 1.362), (0.5044, -0.7543, 1.0), (0.4917, -0.234, 1.041), (0.2514, -0.5208, 1.463), (0.1267, 0.6642, 3.963), (-0.4875, 0.2418, 1.197), (-0.2674, 0.4886, 1.294), (-0.7698, -0.7762, 1.361), (0.2605, -0.7654, 1.193), (0.2212, 0.2571, 1.064), (-0.7484, 0.2552, 1.183), (-0.2467, -0.7585, 1.23), (-0.7241, -0.2791, 1.331), (0.245, -0.2536, 0.9887), (-0.2491, 0.2551, 1.152), (-0.02217, 0.1126, 1.173), (-0.004347, -0.3782, 1.227), (-0.235, 0.6797, 3.974), (0.3657, -0.01291, 1.078), (-0.5147, -0.3932, 1.551), (-0.1114, -0.4962, 1.198), (-0.6084, -0.484, 1.206), (0.4973, -0.8831, 0.9899), (0.5043, -0.3627, 1.035), (0.3803, -0.5027, 1.124), (0.3548, 0.4964, 0.9919), (-0.4971, 0.1174, 1.15), (-0.1161, 0.4885, 1.158), (-0.6028, 0.523, 1.02), (4.886e-06, -0.6268, 1.209), (0.01278, 0.363, 1.04), (0.1638, 0.01631, 0.9735), (-0.4707, -0.649, 1.215), (-0.3623, -0.5032, 1.228), (0.1046, -0.49, 1.322), (0.02928, 0.6477, 6.934), (-0.249, 0.6568, 6.923), (0.08787, 0.4978, 3.99), (-0.7391, -0.8956, 1.254), (-0.6086, -0.7538, 1.277), (0.2641, -0.6447, 1.482), (0.3885, -0.7683, 1.246), (0.1189, -0.7471, 1.256), (0.2454, 0.09847, 1.089), (-0.1864, 0.4948, 3.978), (0.3579, 0.2524, 1.204), (0.1229, 0.2493, 1.171), (-0.7564, 0.3649, 0.9514), (-0.2509, -0.6451, 1.093), (-0.1051, -0.7481, 1.316), (-0.3544, -0.7575, 1.2), (-0.7433, -0.3757, 1.186), (-0.7234, -0.1373, 2.087), (-0.6419, -0.2365, 1.294), (0.6268, -0.7429, 0.997), (0.2625, -0.3551, 1.076), (0.2476, -0.1082, 0.8665), (0.3916, -0.2276, 0.9252), (0.1416, -0.2342, 1.03), (0.2506, 0.6038, 0.9724), (-0.2367, 0.38, 1.274), (-0.1218, 0.2313, 1.152), (-0.3889, 0.2512, 1.217), (-0.002227, 0.7165, 3.978), (-0.1449, 0.7511, 0.9996), (0.1163, 0.1291, 1.177), (0.6085, -0.8886, 1.005), (0.1282, -0.36, 1.138), (-0.05612, 0.7225, 3.967), (-0.3778, 0.1151, 1.138), (-0.3411, 0.6407, 1.009), (-0.62, -0.6259, 1.227), (0.3982, -0.8819, 0.9595), (0.3421, -0.641, 1.145), (0.1252, -0.6143, 1.34), (0.4055, 0.08991, 1.169), (0.3794, 0.3658, 1.005), (0.1397, 0.3876, 0.9937), (-0.6318, 0.369, 1.01), (-0.1169, -0.5919, 1.153), (-0.3735, -0.6228, 1.19), (-0.1351, -0.3752, 1.305), (-0.6241, -0.3644, 1.221), (-0.625, -0.1363, 1.639), (0.3773, -0.4014, 1.022), (0.3571, -0.1408, 0.9509), (0.1304, -0.1378, 1.063), (-0.1197, 0.3845, 1.11), (-0.3851, 0.3223, 1.299), (-0.3748, 0.4938, 6.93), (-0.007454, -0.4439, 1.273), (0.01899, 0.5694, 1.012), (-0.5097, -0.4365, 1.511), (-0.06247, -0.4843, 1.469), (-0.5701, -0.5141, 1.336), (0.4429, -0.4977, 1.053), (-0.5023, 0.5629, 0.993), (-0.07155, 0.4832, 1.121), (-0.5397, 0.4937, 0.9901), (0.02574, -0.6793, 1.186), (-0.001287, 0.3153, 1.137), (0.1805, -0.01395, 0.8276), (-0.4965, -0.7153, 1.211), (-0.3082, -0.5248, 1.365), (0.5042, -0.6852, 0.9976), (0.1814, -0.5065, 1.471), (-0.3345, 0.4901, 3.981), (-0.5007, 0.2761, 1.144), (-0.2636, 0.4635, 1.197), (-0.7591, -0.7011, 1.372), (-0.5509, -0.7567, 1.082), (0.2475, -0.6886, 1.327), (0.1994, -0.7821, 1.221), (0.2529, 0.05742, 1.009), (0.2539, 0.3116, 1.045), (0.1723, 0.2548, 1.137), (-0.7194, 0.3342, 1.15), (-0.5697, 0.2457, 1.136), (-0.7799, 0.2276, 1.164), (-0.2694, -0.6803, 1.199), (-0.04417, -0.7522, 1.199), (-0.3429, -0.7597, 1.218), (-0.2531, -0.4374, 1.404), (-0.7666, -0.4448, 1.264), (-0.745, -0.1795, 2.012), (-0.5591, -0.2455, 1.235), (0.247, -0.438, 1.259), (0.2127, -0.1975, 0.8592), (0.4309, -0.2351, 1.002), (0.1968, -0.2444, 1.036), (0.2525, 0.5645, 0.9976), (-0.2477, 0.3082, 1.207), (-0.1007, 0.2504, 1.162), (-0.3077, 0.2285, 1.166), (-0.5187, 0.278, 3.976), (-0.06203, 0.7248, 1.025), (0.004912, 0.1693, 1.145), (-0.008703, -0.294, 1.142), (0.02848, 0.6983, 1.006), (0.3016, -0.001914, 0.8871), (-0.6861, -0.002105, 1.413), (-0.4994, -0.3129, 1.448), (-0.1821, -0.5026, 1.261), (-0.7255, -0.5376, 1.35), (0.5012, -0.2888, 1.066), (0.3154, -0.509, 1.373), (0.3171, 0.5044, 1.001), (-0.4979, 0.1935, 1.144), (-0.176, 0.4715, 1.191), (-0.003545, -0.5487, 1.338), (-0.02645, 0.4649, 1.06), (-0.5157, -0.5762, 1.113), (-0.4076, -0.5055, 1.304), (0.0633, -0.5099, 1.479), (0.06236, 0.5044, 0.9973), (-0.5541, 0.5187, 3.992), (-0.5039, 0.5714, 3.996), (-0.7594, -0.8111, 1.236), (-0.7363, -0.5918, 1.326), (-0.6829, -0.7587, 1.389), (0.2473, -0.544, 1.551), (0.3147, -0.7701, 1.282), (0.04318, -0.7648, 1.228), (0.2308, 0.1872, 1.182), (-0.002338, 0.5699, 3.996), (0.2995, 0.2585, 1.184), (0.04882, 0.2244, 1.138), (-0.739, 0.1569, 1.171), (-0.7844, 0.4424, 0.9045), (-0.6461, 0.2443, 1.099), (-0.2646, -0.8224, 1.238), (-0.2769, -0.5688, 1.195), (-0.1873, -0.758, 1.257), (-0.4386, -0.7613, 1.195), (-0.7397, -0.3048, 1.176), (-0.7513, -0.06201, 1.941), (-0.6785, -0.2722, 1.366), (0.5587, -0.7503, 1.001), (0.2391, -0.3237, 1.001), (0.2456, -0.05915, 0.8162), (0.313, -0.2579, 0.8151), (0.06183, -0.2478, 1.094), (-0.2534, 0.1956, 1.148), (-0.2663, 0.4436, 1.293), (-0.1926, 0.2224, 1.167), (-0.4275, 0.261, 1.262), (-0.2632, 0.7, 0.996), (-0.825, -0.8796, 1.202), (0.09917, 0.04401, 1.029), (0.09856, 0.1785, 1.155), (0.1818, 0.121, 1.045), (0.0855, 0.09632, 1.153), (-0.3504, -0.4481, 1.241), (-0.4337, -0.3814, 1.318), (0.6182, -0.8016, 0.9952), (0.5835, -0.8729, 1.002), (0.1244, -0.4207, 1.268), (0.1114, -0.3242, 0.9995), (0.1814, -0.3781, 1.126), (0.06944, -0.3668, 1.179), (-0.4368, 0.4455, 6.895), (0.136, 0.7044, 0.9961), (0.182, 0.5969, 0.999), (-0.3999, 0.3793, 4.002), (-0.3683, 0.2031, 1.117), (-0.3013, 0.1063, 1.147), (-0.4424, 0.1355, 1.161), (-0.4042, 0.5713, 0.9849), (-0.3204, 0.6322, 0.9986), (-0.6169, -0.8507, 1.142), (-0.669, -0.8875, 1.238), (-0.5893, -0.7093, 1.275), (-0.6127, -0.5456, 1.235), (-0.5598, -0.6281, 1.207), (-0.7144, -0.6459, 1.253), (0.377, -0.8014, 1.032), (0.5006, -0.8668, 1.001), (0.3733, -0.6971, 1.206), (0.3417, -0.5453, 1.186), (0.4698, -0.6261, 0.9963), (0.3129, -0.6289, 1.402), (0.1214, -0.6995, 1.255), (0.1221, -0.5606, 1.406), (0.1586, -0.6464, 1.513), (0.04008, -0.6376, 1.357), (0.3632, 0.05742, 1.136), (0.3712, 0.1914, 1.158), (0.3342, 0.1114, 1.173), (0.4024, 0.2796, 1.203), (0.3847, 0.4169, 0.9906), (-0.6262, 0.3743, 3.978), (0.1114, 0.3123, 1.083), (0.1171, 0.4563, 0.9986), (-0.3801, 0.6276, 3.982), (0.06732, 0.36, 0.986), (-0.5587, 0.1296, 1.167), (-0.6244, 0.3214, 1.078), (-0.6238, 0.4383, 0.9997), (-0.5892, 0.3595, 1.047), (-0.6879, 0.3754, 1.017), (-0.8026, 0.3854, 1.072), (-0.1107, -0.8291, 1.242), (-0.1608, -0.7132, 1.201), (-0.1177, -0.5659, 1.195), (-0.06575, -0.627, 1.267), (-0.198, -0.6174, 1.119), (-0.3767, -0.6917, 1.234), (-0.363, -0.5864, 1.227), (-0.2954, -0.6222, 1.134), (-0.4648, -0.622, 1.227), (-0.1034, -0.4299, 1.291), (-0.1007, -0.3319, 1.175), (-0.06679, -0.378, 1.238), (-0.2003, -0.3731, 1.341), (-0.6061, -0.4132, 1.207), (-0.6254, -0.317, 1.26), (-0.5574, -0.3674, 1.465), (-0.6763, -0.3502, 1.23), (-0.6123, -0.1656, 1.501), (-0.7001, -0.1519, 1.832), (0.376, -0.4412, 1.077), (0.3818, -0.3223, 0.983), (0.4595, -0.3539, 1.076), (0.3151, -0.3744, 1.024), (0.3539, -0.1734, 0.8648), (0.3475, -0.06816, 1.034), (0.4336, -0.09558, 1.019), (0.3012, -0.1247, 0.8593), (0.1294, -0.1726, 1.055), (0.1286, -0.06053, 1.026), (0.1857, -0.1265, 0.8904), (0.06229, -0.1301, 1.112), (-0.103, 0.1801, 1.128), (-0.07829, 0.1343, 1.109), (-0.1401, 0.3307, 1.141), (-0.1163, 0.4299, 1.157), (-0.07681, 0.3524, 1.13), (-0.1894, 0.3742, 1.186), (-0.3747, 0.3155, 1.332), (0.1542, 0.6321, 3.986), (-0.3051, 0.3636, 1.28), (-0.4117, 0.3532, 1.206), (-0.1154, 0.5514, 1.128), (-0.1235, 0.6865, 0.9983), (-0.1262, 0.7777, 3.976), (-0.005738, 0.5026, 6.912), (0.06973, 0.08031, 1.075), (-0.4395, -0.4531, 1.376), (0.05951, -0.4399, 1.34), (-0.2043, 0.51, 6.917), (-0.4188, 0.5598, 1.001), (-0.6724, -0.7195, 1.384), (0.3274, -0.711, 1.287), (0.06101, -0.7064, 1.171), (0.303, 0.05314, 1.145), (0.3028, 0.3003, 1.171), (0.05889, 0.2945, 1.117), (-0.7136, 0.3192, 1.1), (-0.2023, -0.69, 1.203), (-0.4112, -0.7055, 1.216), (-0.1808, -0.4229, 1.228), (-0.7059, -0.4521, 1.319), (-0.699, -0.1754, 1.917), (0.3075, -0.4662, 1.157), (0.2837, -0.1681, 0.8093), (0.06624, -0.1859, 1.078), (0.3259, 0.5362, 0.9771), (-0.1674, 0.2966, 1.126), (-0.4212, 0.3063, 1.285), (-0.04864, 0.6514, 6.917), (-0.8209, -0.8151, 1.211), (0.1971, 0.03141, 1.093), (0.1737, 0.178, 1.09), (0.08011, 0.1431, 1.201), (-0.819, 0.1933, 1.151), (-0.3076, -0.4626, 1.412), (0.1969, -0.4323, 1.255), (0.1802, -0.316, 0.974), (0.04472, -0.3009, 1.128), (-0.6032, 0.4959, 3.972), (0.2031, 0.69, 1.017), (0.06287, 0.6888, 1.001), (-0.3223, 0.179, 1.145), (-0.4103, 0.1851, 1.137), (-0.1337, 0.5083, 3.949), (-0.3465, 0.6667, 0.9976), (-0.6834, -0.8222, 1.251), (-0.5512, -0.7031, 1.21), (-0.5627, -0.5725, 1.151), (-0.6936, -0.5758, 1.261), (0.297, -0.8412, 1.117), (0.4282, -0.6772, 0.9956), (0.4362, -0.5615, 1.011), (0.2959, -0.5678, 1.482), (0.1918, -0.6846, 1.286), (0.1898, -0.5549, 1.51), (0.07485, -0.5762, 1.377), (0.2969, 0.1788, 1.198), (-0.0945, 0.717, 6.91), (0.186, 0.3079, 1.062), (-0.2539, 0.4977, 3.98), (0.04762, 0.4608, 0.9631), (-0.5639, 0.2107, 1.156), (-0.5658, 0.3053, 1.121), (0.0001788, 0.7677, 3.949), (-0.6937, 0.4338, 0.9565), (-0.8136, 0.3118, 1.141), (-0.05656, -0.8239, 1.089), (-0.1957, -0.8452, 1.273), (-0.03249, -0.6842, 1.247), (-0.04435, -0.5578, 1.436), (-0.193, -0.5456, 1.175), (-0.334, -0.6711, 1.241), (-0.3118, -0.5623, 1.251), (-0.431, -0.5713, 1.162), (-0.05738, -0.4562, 1.378), (-0.08496, -0.3175, 1.126), (-0.5599, -0.4541, 1.44), (-0.5666, -0.3061, 1.343), (-0.6894, -0.3109, 1.223), (-0.5628, -0.1713, 1.261), (-0.6949, -0.06632, 1.848), (0.4395, -0.4008, 1.083), (0.4354, -0.3107, 1.056), (0.3039, -0.3014, 0.9971), (0.4123, -0.2069, 0.9885), (0.4285, -0.06121, 1.04), (0.2983, -0.07312, 0.924), (0.1998, -0.1883, 0.8043), (0.1918, -0.03698, 1.02), (-0.07989, 0.1738, 1.139), (-0.189, 0.1897, 1.149), (-0.0775, 0.332, 1.144), (-0.0664, 0.4466, 1.111), (-0.1912, 0.4363, 1.218), (-0.3079, 0.2995, 1.254), (-0.2593, 0.4359, 1.213), (-0.502, 0.4987, 3.981), (-0.06085, 0.5498, 1.101), (0.0195, 0.4758, 3.982), (-0.1888, 0.6862, 1.002), (0.4931, -0.7557, 1.509), (0.4915, -0.8667, 1.493), (0.3889, -0.7569, 1.518), (0.6483, -0.7614, 1.424), (0.6018, -0.8827, 1.426), (0.4153, -0.8674, 1.476), (0.3655, -0.6227, 1.565), (0.5054, -0.6711, 1.429), (0.4181, -0.7352, 1.526), (0.4742, -0.8421, 1.5), (0.5937, -0.7556, 1.429), (0.6153, -0.8223, 1.436), (0.5485, -0.8981, 1.405), (0.3457, -0.8463, 1.488), (0.4875, -0.885, 1.459), (0.3396, -0.6936, 1.256), (0.4294, -0.625, 1.569), (0.5047, -0.7751, 1.913), (0.4426, -0.8231, 1.525), (0.4565, -0.7017, 1.241), (0.5047, -0.7638, 1.831), (0.5193, -0.8921, 1.846), (0.6365, -0.7498, 1.874), (0.6406, -0.8872, 1.855), (0.5208, -0.8028, 1.835), (0.5811, -0.717, 1.86), (0.6365, -0.8131, 1.869), (0.5545, -0.897, 1.855), (0.5184, -0.943, 1.915), (0.7125, -0.7189, 2.015), (0.7244, -0.9192, 1.971), (0.4907, -0.838, 1.899), (0.6124, -0.7354, 2.018), (0.7206, -0.8544, 2.043), (0.6028, -0.9297, 2.017), (0.6127, -0.8419, 2.064), (-0.01659, 0.4796, 2.351), (-0.5005, 0.4741, 2.312), (0.02963, 0.7478, 2.31), (0.2542, 0.4862, 2.47), (-0.2484, 0.5049, 2.332), (-0.3499, 0.4144, 5.454), (0.3733, 0.4712, 2.317), (-0.1423, 0.4912, 2.333), (-0.6228, 0.4689, 2.349), (0.111, 0.5347, 2.633), (-0.04117, 0.5663, 5.473), (0.2398, 0.3834, 2.456), (0.2596, 0.6347, 2.435), (-0.4729, 0.5589, 5.436), (-0.1192, 0.7418, 2.36), (0.09249, 0.6202, 2.506), (-0.3607, 0.6244, 2.361), (0.3787, 0.3738, 2.357), (0.1368, 0.3641, 2.457), (-0.6275, 0.3757, 2.325), (-0.373, 0.3565, 2.334), (-0.5243, 0.4858, 5.455), (-0.02832, 0.5808, 2.311), (-0.4938, 0.5539, 2.335), (-0.5419, 0.4709, 2.33), (0.1893, 0.4891, 2.521), (-0.5201, 0.2997, 2.329), (-0.3081, 0.4955, 2.332), (0.2424, 0.2996, 2.358), (0.2774, 0.574, 2.487), (-0.4731, 0.3555, 5.427), (-0.06208, 0.7485, 2.342), (-0.03658, 0.6962, 2.326), (0.3155, 0.4955, 2.386), (-0.1741, 0.4987, 2.315), (0.05157, 0.45, 2.573), (-0.3184, 0.5129, 5.442), (0.2553, 0.4322, 2.461), (-0.2548, 0.7097, 2.323), (0.1307, 0.5561, 2.627), (0.1511, 0.7121, 2.339), (0.1722, 0.6307, 2.474), (0.07294, 0.6154, 2.468), (-0.3805, 0.5648, 2.324), (-0.3426, 0.6437, 2.327), (0.3828, 0.3121, 2.401), (0.3601, 0.4314, 2.348), (0.3287, 0.3925, 2.399), (0.09392, 0.3053, 2.358), (0.1459, 0.4313, 2.522), (0.1711, 0.364, 2.431), (-0.629, 0.4432, 2.334), (-0.5785, 0.37, 2.336), (-0.1176, 0.7301, 5.452), (-0.2942, 0.3616, 2.324), (-0.4342, 0.3696, 2.33), (-0.1333, 0.5612, 2.322), (-0.1203, 0.6873, 2.332), (-0.03455, 0.6614, 5.444), (-0.1878, 0.5196, 5.452), (0.1208, 0.568, 2.581), (-0.4548, 0.5635, 2.31), (0.3052, 0.313, 2.501), (0.3022, 0.5474, 2.393), (-0.4149, 0.3247, 2.325), (0.004432, 0.5113, 5.443), (0.1864, 0.5698, 2.519), (0.2011, 0.673, 2.336), (0.06278, 0.7019, 2.333), (-0.3101, 0.6861, 2.331), (0.3449, 0.4273, 2.409), (0.1676, 0.3045, 2.333), (0.1898, 0.4422, 2.5), (0.05219, 0.4052, 2.512), (-0.5626, 0.3143, 2.332), (-0.3124, 0.4096, 2.339), (-0.2418, 0.6669, 5.433), (-0.05698, 0.567, 2.337), (0.1052, 0.6663, 5.471), (-0.1969, 0.7066, 2.357), (0.1793, 0.6387, 3.964), (0.04775, 0.6302, 4.011), (-0.3458, 0.5438, 3.991), (-0.2968, 0.602, 3.967), (-0.6191, 0.4558, 3.997), (-0.5778, 0.3573, 4.006), (-0.04955, 0.5584, 8.953), (-0.3156, 0.3737, 3.979), (-0.4288, 0.3732, 3.985), (-0.1304, 0.5657, 3.977), (-0.1224, 0.6742, 3.966), (-0.2972, 0.5356, 6.931), (-0.4553, 0.3509, 6.913), (0.06224, 0.5625, 3.977), (-0.4415, 0.5312, 3.965), (-0.4696, 0.3046, 3.976), (-0.5006, 0.49, 6.938), (0.1883, 0.6861, 3.982), (0.0778, 0.6788, 3.947), (-0.4456, 0.546, 6.923), (-0.3174, 0.6901, 3.973), (-0.5497, 0.3097, 3.96), (-0.05187, 0.5451, 6.92), (-0.3023, 0.4328, 3.98), (-0.3095, 0.4832, 8.984), (-0.05293, 0.5469, 3.959), (-0.3432, 0.4048, 6.946), (-0.1784, 0.6792, 3.96), (-0.5608, 0.3772, 5.46), (-0.3378, 0.5993, 5.441), (0.07885, 0.6237, 5.449), (-0.1309, 0.7305, 5.43), (-0.5455, 0.4965, 5.457), (-0.1426, 0.5005, 5.45), (-0.2463, 0.5319, 5.461), (-0.03161, 0.7271, 5.446), (-0.468, 0.5036, 5.445), (-0.04218, 0.4923, 5.479), (0.1509, 0.6246, 5.415), (0.02721, 0.6152, 5.444), (-0.3597, 0.5629, 5.444), (-0.311, 0.6425, 5.429), (-0.5837, 0.4623, 5.44), (-0.5321, 0.3806, 5.441), (-0.294, 0.3967, 5.45), (-0.4309, 0.3837, 5.452), (-0.1432, 0.5935, 5.448), (-0.1213, 0.7048, 5.444), (0.01006, 0.5297, 5.45), (-0.3933, 0.5768, 5.468), (-0.4039, 0.344, 5.444), (0.1644, 0.6709, 5.432), (0.02888, 0.6893, 5.468), (-0.2882, 0.691, 5.465), (-0.5225, 0.3418, 5.446), (-0.3117, 0.4512, 5.414), (-0.06544, 0.564, 5.446), (-0.1638, 0.6885, 5.426), (-0.5172, 0.4208, 6.908), (-0.3625, 0.6385, 6.921), (0.04332, 0.6336, 6.908), (-0.1536, 0.7023, 6.919), (-0.06005, 0.5288, 9.71), (-0.3281, 0.4849, 6.913), (-0.4442, 0.4022, 6.938), (-0.5437, 0.5079, 6.913), (-0.1523, 0.5003, 6.921), (-0.1048, 0.7059, 8.982), (-0.2579, 0.5116, 6.938), (-0.05351, 0.7043, 6.915), (-0.4521, 0.499, 6.901), (-0.04505, 0.5035, 6.889), (0.08065, 0.6179, 6.909), (-0.008182, 0.6075, 6.91), (-0.3494, 0.5595, 6.913), (-0.294, 0.6066, 6.941), (-0.5169, 0.4545, 6.933), (-0.4852, 0.4261, 6.893), (-0.3526, 0.4454, 6.914), (-0.2689, 0.416, 6.946), (-0.3904, 0.3983, 6.918), (-0.1497, 0.5558, 6.917), (-0.1525, 0.6618, 6.912), (-0.0505, 0.6588, 8.954), (-0.2117, 0.5047, 8.918), (-0.0233, 0.5818, 6.938), (-0.3915, 0.5856, 6.916), (-0.3877, 0.3571, 6.913), (-0.0088, 0.4973, 8.945), (0.09922, 0.6681, 6.915), (0.02097, 0.6511, 6.889), (-0.2749, 0.6737, 8.964), (-0.3008, 0.659, 6.952), (-0.4755, 0.3333, 6.931), (-0.5167, 0.4631, 6.918), (-0.3117, 0.4742, 6.917), (-0.3621, 0.464, 6.93), (-0.09439, 0.5574, 6.92), (0.05283, 0.6633, 8.961), (-0.2008, 0.6564, 6.914), (0.03247, 0.6814, 8.025), (-0.2531, 0.6507, 8.016), (-0.01662, 0.5135, 7.998), (-0.2003, 0.5152, 8.0), (-0.09124, 0.6619, 7.99), (-0.1047, 0.6935, 8.009), (0.05453, 0.6364, 9.708), (-0.2792, 0.5131, 8.019), (-0.05587, 0.582, 7.99), (-0.2561, 0.6512, 9.707), (-0.3371, 0.6103, 8.002), (0.02113, 0.626, 8.007), (-0.1428, 0.6742, 7.974), (0.0008369, 0.5058, 9.706), (-0.3212, 0.5233, 8.002), (-0.1663, 0.4936, 8.012), (-0.2038, 0.5063, 9.758), (-0.2057, 0.5397, 7.999), (-0.04969, 0.72, 8.021), (-0.06604, 0.5159, 8.002), (0.06936, 0.5983, 8.013), (-0.004587, 0.6347, 7.993), (-0.2895, 0.5763, 8.005), (-0.2942, 0.6073, 7.994), (-0.148, 0.5609, 7.982), (-0.1553, 0.6381, 7.996), (-0.06234, 0.6555, 9.697), (-0.1179, 0.7098, 9.671), (-0.01911, 0.5621, 8.006), (0.08846, 0.6336, 7.983), (-0.02553, 0.6431, 7.999), (-0.3188, 0.5061, 9.672), (-0.2917, 0.673, 8.019), (-0.1126, 0.5614, 8.001), (-0.04774, 0.5642, 9.708), (-0.1895, 0.6497, 7.973), (-0.3063, 0.5214, 9.816), (-0.3576, 0.6042, 8.948), (0.04626, 0.5884, 8.96), (-0.1461, 0.6894, 8.962), (-0.2213, 0.5509, 9.832), (-0.3741, 0.514, 8.964), (-0.1539, 0.5046, 8.948), (-0.1225, 0.6962, 9.678), (-0.2624, 0.5102, 8.951), (-0.05219, 0.7083, 8.966), (-0.02019, 0.5229, 8.952), (0.1177, 0.5962, 8.96), (0.01041, 0.5931, 8.955), (-0.3755, 0.5417, 8.938), (-0.3037, 0.6084, 8.953), (-0.1683, 0.5786, 8.931), (-0.149, 0.6568, 8.955), (-0.04344, 0.6739, 9.696), (-0.1955, 0.5137, 9.893), (0.02881, 0.5674, 8.946), (0.004821, 0.5135, 9.697), (0.1279, 0.6525, 8.981), (0.0227, 0.6852, 8.933), (-0.2565, 0.674, 9.731), (-0.286, 0.6419, 8.968), (-0.09712, 0.5662, 8.981), (0.08238, 0.6556, 9.703), (-0.2258, 0.6287, 8.966), (-0.3224, 0.6062, 9.725), (0.06061, 0.6075, 9.712), (-0.1627, 0.6994, 9.689), (-0.3687, 0.4898, 9.696), (-0.1419, 0.4802, 9.772), (-0.2639, 0.5239, 9.726), (-0.02405, 0.7055, 9.704), (-0.05163, 0.4945, 9.693), (0.0981, 0.5999, 9.708), (0.004498, 0.6154, 9.712), (-0.3559, 0.5276, 9.709), (-0.3027, 0.6195, 9.716), (-0.1642, 0.5774, 9.707), (-0.1776, 0.6561, 9.719), (0.003156, 0.5472, 9.694), (0.09258, 0.6556, 9.715), (0.01043, 0.6293, 9.728), (-0.2735, 0.6633, 9.72), (-0.1096, 0.5579, 9.74), (-0.1842, 0.642, 9.702), (-0.1535, 0.6108, 9.686), (-0.3725, 0.6442, 9.885), (0.07167, 0.5951, 9.732), (-0.1644, 0.6779, 9.695), (-0.282, 0.601, 9.687), (-0.3798, 0.5286, 9.794), (-0.158, 0.5393, 9.754), (-0.007551, 0.6711, 10.35), (-0.2313, 0.5287, 9.831), (-0.05053, 0.7153, 9.7), (-0.03499, 0.5106, 9.693), (0.1173, 0.5795, 9.689), (0.001731, 0.6069, 9.706), (-0.3606, 0.5564, 9.829), (-0.3053, 0.6082, 9.707), (-0.1404, 0.5439, 9.704), (-0.1526, 0.6593, 9.706), (-0.1003, 0.7354, 10.34), (-0.202, 0.6084, 9.695), (0.001166, 0.558, 9.705), (-0.1895, 0.5681, 9.811), (0.1099, 0.6666, 9.706), (0.00158, 0.6631, 9.702), (-0.3068, 0.5456, 9.822), (-0.3147, 0.6763, 10.04), (-0.1057, 0.5547, 9.698), (-0.01199, 0.5357, 10.35), (-0.2096, 0.6726, 9.713), (-0.06443, 0.5544, 10.11), (-0.1012, 0.7068, 10.1), (-0.04726, 0.6656, 10.09), (0.03542, 0.5231, 10.09), (0.03958, 0.6712, 10.1), (-0.163, 0.6047, 10.1), (0.04684, 0.6039, 10.1), (-0.1794, 0.7035, 10.08), (-0.04298, 0.712, 10.1), (-0.05748, 0.5141, 10.09), (0.1105, 0.6278, 10.09), (0.009144, 0.615, 10.09), (-0.1507, 0.5573, 10.1), (-0.1519, 0.6578, 10.1), (-0.01518, 0.5706, 10.09), (0.1227, 0.651, 10.1), (-0.02646, 0.6507, 10.09), (-0.1008, 0.5482, 10.09), (0.06348, 0.4734, 10.35), (0.1234, 0.6621, 10.34), (-0.1751, 0.5869, 10.36), (0.1404, 0.5927, 10.32), (-0.1535, 0.7445, 10.35), (-0.007779, 0.6049, 10.37), (-0.005884, 0.7451, 10.34), (-0.01396, 0.4682, 10.35), (0.1968, 0.6301, 10.36), (0.0571, 0.6043, 10.34), (-0.1448, 0.5157, 10.34), (-0.144, 0.663, 10.35), (-0.08784, 0.6137, 10.35), (0.07565, 0.5439, 10.36), (0.1941, 0.6769, 10.35), (0.05895, 0.6632, 10.34), (-0.05308, 0.5534, 10.36), (-0.07913, 0.6734, 10.35), (-0.5184, 0.524, 0.4543), (-0.02514, -0.7503, 0.6604), (-0.01519, -0.2457, 0.4352), (-0.003387, 0.7528, 0.458), (-0.7504, 0.00582, 1.119), (-0.4983, -0.7973, 0.5804), (-0.7714, -0.5223, 0.8192), (0.5044, -0.7543, 0.4579), (0.4917, -0.234, 0.4986), (-0.7698, -0.7762, 0.8187), (0.2605, -0.7654, 0.6506), (-0.7484, 0.2552, 0.6406), (-0.2467, -0.7585, 0.6872), (-0.7241, -0.2791, 0.7887), (-0.02217, 0.1126, 0.6302), (0.3657, -0.01291, 0.5356), (-0.5147, -0.3932, 1.008), (0.4973, -0.8831, 0.4475), (0.5043, -0.3627, 0.4926), (0.3548, 0.4964, 0.4495), (-0.4971, 0.1174, 0.6077), (-0.6028, 0.523, 0.4773), (0.1638, 0.01631, 0.4311), (-0.7391, -0.8956, 0.7118), (-0.6086, -0.7538, 0.7348), (0.1189, -0.7471, 0.7136), (0.3579, 0.2524, 0.6613), (-0.7564, 0.3649, 0.409), (-0.3544, -0.7575, 0.6574), (-0.7433, -0.3757, 0.6438), (-0.7234, -0.1373, 1.544), (0.6268, -0.7429, 0.4545), (0.2506, 0.6038, 0.4299), (-0.1449, 0.7511, 0.4571), (0.6085, -0.8886, 0.4621), (-0.3778, 0.1151, 0.596), (-0.3411, 0.6407, 0.4667), (0.3982, -0.8819, 0.4171), (0.3421, -0.641, 0.6021), (0.4055, 0.08991, 0.627), (0.3794, 0.3658, 0.4629), (-0.1351, -0.3752, 0.7628), (-0.625, -0.1363, 1.097), (0.1304, -0.1378, 0.5208), (0.4429, -0.4977, 0.5104), (-0.5023, 0.5629, 0.4506), (-0.5397, 0.4937, 0.4476), (-0.4965, -0.7153, 0.6685), (0.5042, -0.6852, 0.4552), (-0.7591, -0.7011, 0.8293), (-0.5509, -0.7567, 0.5399), (0.1994, -0.7821, 0.6789), (-0.5697, 0.2457, 0.5941), (-0.7799, 0.2276, 0.6215), (-0.04417, -0.7522, 0.657), (-0.3429, -0.7597, 0.6758), (-0.2531, -0.4374, 0.8619), (-0.7666, -0.4448, 0.7214), (-0.745, -0.1795, 1.47), (-0.5591, -0.2455, 0.6923), (0.4309, -0.2351, 0.4594), (0.2525, 0.5645, 0.4552), (-0.06203, 0.7248, 0.4828), (-0.008703, -0.294, 0.6), (0.02848, 0.6983, 0.4636), (-0.6861, -0.002105, 0.8702), (-0.4994, -0.3129, 0.9059), (0.5012, -0.2888, 0.5237), (0.3171, 0.5044, 0.459), (-0.7594, -0.8111, 0.694), (-0.7363, -0.5918, 0.7833), (0.3147, -0.7701, 0.7393), (0.04318, -0.7648, 0.6856), (-0.739, 0.1569, 0.6283), (-0.7844, 0.4424, 0.3621), (-0.6461, 0.2443, 0.5564), (-0.2646, -0.8224, 0.6957), (-0.4386, -0.7613, 0.653), (-0.7397, -0.3048, 0.6332), (-0.7513, -0.06201, 1.399), (-0.6785, -0.2722, 0.8233), (0.5587, -0.7503, 0.4587), (0.06183, -0.2478, 0.552), (-0.2534, 0.1956, 0.6055), (-0.2632, 0.7, 0.4535), (-0.825, -0.8796, 0.6592), (0.09917, 0.04401, 0.4867), (0.0855, 0.09632, 0.6107), (-0.3504, -0.4481, 0.6987), (-0.4337, -0.3814, 0.7755), (0.6182, -0.8016, 0.4528), (0.5835, -0.8729, 0.4599), (0.136, 0.7044, 0.4537), (0.182, 0.5969, 0.4565), (-0.3013, 0.1063, 0.6045), (-0.4424, 0.1355, 0.6185), (-0.4042, 0.5713, 0.4424), (-0.3204, 0.6322, 0.4561), (-0.6169, -0.8507, 0.5994), (-0.669, -0.8875, 0.6954), (-0.7144, -0.6459, 0.7104), (0.377, -0.8014, 0.4893), (0.5006, -0.8668, 0.4582), (0.3417, -0.5453, 0.6433), (0.4698, -0.6261, 0.4539), (0.3632, 0.05742, 0.5938), (0.3712, 0.1914, 0.6154), (0.4024, 0.2796, 0.6608), (0.3847, 0.4169, 0.4482), (-0.5587, 0.1296, 0.6248), (-0.6244, 0.3214, 0.5355), (-0.6238, 0.4383, 0.4572), (-0.8026, 0.3854, 0.5299), (-0.1107, -0.8291, 0.6996), (-0.1007, -0.3319, 0.6328), (-0.2003, -0.3731, 0.799), (-0.6123, -0.1656, 0.9582), (-0.7001, -0.1519, 1.29), (0.4595, -0.3539, 0.5337), (0.3475, -0.06816, 0.4919), (0.4336, -0.09558, 0.4768), (0.1286, -0.06053, 0.4837), (0.06229, -0.1301, 0.5699), (-0.103, 0.1801, 0.5851), (-0.07829, 0.1343, 0.567), (-0.1235, 0.6865, 0.4558), (0.06973, 0.08031, 0.533), (-0.4395, -0.4531, 0.8335), (-0.4188, 0.5598, 0.4587), (-0.6724, -0.7195, 0.8421), (-0.7136, 0.3192, 0.5573), (-0.1808, -0.4229, 0.6852), (0.06624, -0.1859, 0.5352), (0.3259, 0.5362, 0.4346), (-0.8209, -0.8151, 0.6684), (-0.819, 0.1933, 0.6087), (-0.3076, -0.4626, 0.8694), (0.2031, 0.69, 0.475), (0.06287, 0.6888, 0.4583), (-0.3223, 0.179, 0.6027), (-0.3465, 0.6667, 0.4552), (-0.6834, -0.8222, 0.7086), (-0.5512, -0.7031, 0.6681), (-0.6936, -0.5758, 0.7185), (0.297, -0.8412, 0.5747), (0.4282, -0.6772, 0.4531), (0.4362, -0.5615, 0.4689), (-0.5639, 0.2107, 0.6135), (-0.5658, 0.3053, 0.5789), (-0.6937, 0.4338, 0.4141), (-0.8136, 0.3118, 0.5983), (-0.05656, -0.8239, 0.5469), (-0.1957, -0.8452, 0.7305), (-0.08496, -0.3175, 0.5841), (-0.5666, -0.3061, 0.8009), (-0.6894, -0.3109, 0.6801), (-0.5628, -0.1713, 0.7187), (-0.6949, -0.06632, 1.306), (0.4395, -0.4008, 0.5404), (0.4123, -0.2069, 0.4461), (0.4285, -0.06121, 0.4974), (-0.07989, 0.1738, 0.5967), (-0.189, 0.1897, 0.6065), (-0.1888, 0.6862, 0.4591)], [], [(299, 104, 2, 164), (300, 102, 0, 165), (516, 532, 564, 553), (29, 529, 562, 505), (303, 121, 19, 171), (304, 123, 20, 173), (305, 111, 4, 174), (306, 125, 8, 151), (307, 126, 21, 177), (308, 112, 5, 178), (309, 128, 22, 181), (310, 131, 23, 184), (311, 114, 10, 185), (312, 134, 11, 154), (313, 135, 12, 155), (314, 136, 24, 188), (315, 138, 15, 157), (316, 139, 25, 192), (108, 3, 430, 452), (319, 143, 26, 196), (320, 119, 17, 197), (351, 126, 457, 500), (323, 200, 43, 113), (324, 201, 77, 202), (325, 148, 27, 203), (327, 204, 45, 115), (84, 228, 407, 398), (328, 208, 46, 117), (329, 209, 79, 210), (330, 149, 28, 211), (295, 392, 508, 486), (82, 219, 472, 445), (293, 100, 449, 484), (334, 216, 81, 217), (335, 159, 38, 218), (158, 318, 492, 462), (338, 169, 50, 222), (339, 223, 51, 122), (340, 224, 83, 225), (78, 206, 404, 397), (206, 66, 396, 404), (345, 172, 52, 232), (346, 233, 54, 124), (347, 234, 86, 235), (348, 161, 41, 236), (349, 175, 55, 239), (166, 353, 502, 464), (351, 243, 58, 127), (320, 293, 484, 493), (353, 162, 42, 246), (244, 89, 447, 478), (357, 180, 59, 251), (361, 254, 61, 132), (362, 255, 91, 256), (363, 183, 60, 257), (364, 258, 62, 133), (365, 259, 92, 260), (366, 163, 44, 261), (367, 262, 32, 105), (368, 263, 93, 264), (369, 266, 33, 106), (370, 267, 94, 268), (371, 186, 63, 269), (372, 270, 65, 137), (373, 187, 64, 271), (374, 272, 36, 107), (375, 273, 96, 274), (376, 190, 67, 275), (377, 276, 69, 140), (378, 277, 97, 278), (379, 191, 68, 279), (380, 280, 70, 141), (381, 281, 98, 282), (384, 286, 73, 144), (385, 287, 99, 288), (386, 195, 72, 289), (387, 290, 74, 145), (160, 39, 436, 463), (100, 292, 483, 449), (390, 294, 39, 109), (90, 250, 481, 448), (250, 355, 503, 481), (77, 203, 298, 200), (204, 299, 164, 45), (205, 31, 104, 299), (208, 300, 165, 46), (79, 211, 300, 208), (211, 28, 102, 300), (302, 108, 452, 490), (388, 120, 456, 504), (241, 37, 435, 475), (18, 160, 463, 433), (223, 303, 171, 51), (83, 226, 303, 223), (229, 304, 173, 53), (85, 232, 304, 229), (232, 52, 123, 304), (233, 305, 174, 54), (86, 236, 305, 233), (236, 41, 111, 305), (237, 306, 151, 30), (87, 239, 306, 237), (239, 55, 125, 306), (240, 307, 177, 57), (40, 249, 480, 437), (219, 302, 490, 472), (243, 308, 178, 58), (89, 246, 308, 243), (246, 42, 112, 308), (90, 251, 309, 248), (251, 59, 128, 309), (254, 310, 184, 61), (91, 257, 310, 254), (257, 60, 131, 310), (258, 311, 185, 62), (92, 261, 311, 258), (261, 44, 114, 311), (262, 312, 154, 32), (93, 265, 312, 262), (266, 313, 155, 33), (94, 269, 313, 266), (269, 63, 135, 313), (270, 314, 188, 65), (95, 271, 314, 270), (271, 64, 136, 314), (272, 315, 157, 36), (96, 275, 315, 272), (275, 67, 138, 315), (276, 316, 192, 69), (97, 279, 316, 276), (279, 68, 139, 316), (280, 317, 193, 70), (98, 283, 317, 280), (286, 319, 196, 73), (99, 289, 319, 286), (289, 72, 143, 319), (290, 320, 197, 74), (100, 293, 320, 290), (292, 388, 504, 483), (240, 88, 446, 474), (333, 150, 461, 497), (120, 18, 433, 456), (169, 322, 199, 50), (125, 323, 113, 8), (55, 202, 323, 125), (202, 77, 200, 323), (175, 324, 202, 55), (21, 127, 324, 175), (127, 58, 201, 324), (201, 325, 203, 77), (58, 178, 325, 201), (178, 5, 148, 325), (22, 130, 326, 179), (134, 327, 115, 11), (343, 231, 409, 412), (228, 34, 394, 407), (53, 227, 406, 395), (138, 328, 117, 15), (67, 210, 328, 138), (210, 79, 208, 328), (190, 329, 210, 67), (25, 141, 329, 190), (141, 70, 209, 329), (209, 330, 211, 79), (70, 193, 330, 209), (193, 6, 149, 330), (1, 166, 464, 429), (37, 158, 462, 435), (110, 40, 437, 453), (198, 337, 498, 467), (26, 145, 334, 194), (145, 74, 216, 334), (216, 335, 218, 81), (74, 197, 335, 216), (197, 17, 159, 335), (126, 307, 491, 457), (213, 333, 497, 469), (88, 241, 475, 446), (103, 1, 429, 451), (51, 171, 338, 221), (171, 19, 169, 338), (44, 225, 339, 114), (225, 83, 223, 339), (163, 340, 225, 44), (2, 106, 340, 163), (106, 33, 224, 340), (224, 341, 226, 83), (33, 155, 341, 224), (155, 12, 170, 341), (189, 13, 393, 403), (85, 229, 408, 399), (207, 78, 397, 405), (53, 173, 342, 227), (231, 85, 399, 409), (34, 207, 405, 394), (107, 36, 230, 344), (230, 345, 232, 85), (36, 157, 345, 230), (157, 15, 172, 345), (123, 346, 124, 20), (52, 235, 346, 123), (235, 86, 233, 346), (172, 347, 235, 52), (15, 117, 347, 172), (117, 46, 234, 347), (234, 348, 236, 86), (46, 165, 348, 234), (165, 0, 161, 348), (238, 349, 239, 87), (57, 177, 349, 238), (177, 21, 175, 349), (150, 7, 431, 461), (337, 220, 473, 498), (249, 90, 448, 480), (126, 351, 127, 21), (307, 240, 474, 491), (142, 71, 441, 458), (71, 214, 470, 441), (76, 295, 486, 443), (3, 110, 453, 430), (244, 353, 246, 89), (332, 213, 469, 496), (166, 1, 162, 353), (159, 354, 247, 38), (17, 129, 354, 159), (119, 355, 129, 17), (119, 320, 493, 455), (250, 90, 248, 355), (294, 390, 506, 485), (243, 351, 500, 477), (214, 332, 496, 470), (249, 357, 251, 90), (128, 358, 130, 22), (59, 252, 358, 128), (132, 61, 253, 359), (61, 184, 360, 253), (184, 23, 182, 360), (111, 361, 132, 4), (41, 256, 361, 111), (256, 91, 254, 361), (161, 362, 256, 41), (0, 105, 362, 161), (105, 32, 255, 362), (255, 363, 257, 91), (32, 154, 363, 255), (154, 11, 183, 363), (131, 364, 133, 23), (60, 260, 364, 131), (260, 92, 258, 364), (183, 365, 260, 60), (11, 115, 365, 183), (115, 45, 259, 365), (259, 366, 261, 92), (45, 164, 366, 259), (164, 2, 163, 366), (102, 367, 105, 0), (28, 264, 367, 102), (264, 93, 262, 367), (149, 368, 264, 28), (104, 369, 106, 2), (31, 268, 369, 104), (268, 94, 266, 369), (153, 370, 268, 31), (137, 65, 267, 370), (267, 371, 269, 94), (65, 188, 371, 267), (152, 9, 187, 373), (274, 96, 272, 374), (156, 375, 274, 35), (14, 140, 375, 156), (140, 69, 273, 375), (273, 376, 275, 96), (69, 192, 376, 273), (192, 25, 190, 376), (278, 97, 276, 377), (277, 379, 279, 97), (30, 151, 379, 277), (151, 8, 191, 379), (139, 380, 141, 25), (68, 282, 380, 139), (282, 98, 280, 380), (191, 381, 282, 68), (8, 113, 381, 191), (113, 43, 281, 381), (148, 382, 285, 27), (5, 144, 382, 148), (144, 73, 284, 382), (73, 196, 383, 284), (196, 26, 194, 383), (112, 384, 144, 5), (42, 288, 384, 112), (288, 99, 286, 384), (162, 385, 288, 42), (1, 109, 385, 162), (109, 39, 287, 385), (287, 386, 289, 99), (39, 160, 386, 287), (160, 18, 195, 386), (143, 387, 145, 26), (72, 292, 387, 143), (292, 100, 290, 387), (195, 388, 292, 72), (18, 120, 388, 195), (7, 147, 460, 431), (392, 198, 467, 508), (318, 142, 458, 492), (220, 82, 445, 473), (103, 390, 109, 1), (39, 294, 485, 436), (353, 244, 478, 502), (89, 243, 477, 447), (390, 103, 451, 506), (147, 76, 443, 460), (355, 119, 455, 503), (393, 402, 417, 413), (411, 406, 398, 407), (412, 408, 395, 401), (403, 393, 413, 418), (404, 396, 415, 419), (394, 405, 420, 414), (402, 411, 407, 394), (393, 401, 411, 402), (401, 395, 406, 411), (400, 412, 401, 393), (409, 399, 408, 412), (229, 53, 395, 408), (66, 189, 403, 396), (227, 84, 398, 406), (13, 116, 400, 393), (116, 343, 412, 400), (413, 417, 424, 410), (418, 413, 410, 425), (419, 415, 422, 426), (414, 420, 427, 421), (405, 397, 416, 420), (397, 404, 419, 416), (396, 403, 418, 415), (402, 394, 414, 417), (428, 424, 421, 427), (426, 428, 427, 423), (422, 425, 428, 426), (425, 410, 424, 428), (420, 416, 423, 427), (416, 419, 426, 423), (415, 418, 425, 422), (417, 414, 421, 424), (493, 484, 517, 524), (481, 503, 530, 514), (492, 458, 432, 462), (472, 490, 523, 511), (495, 468, 438, 454), (431, 460, 80, 356), (470, 496, 526, 509), (444, 470, 509, 291), (499, 466, 440, 476), (501, 478, 447, 479), (467, 498, 529, 29), (451, 429, 391, 176), (469, 497, 527, 16), (463, 436, 336, 56), (437, 480, 513, 331), (468, 489, 464, 438), (444, 471, 489, 468), (489, 471, 510, 522), (473, 445, 245, 512), (446, 476, 491, 474), (476, 440, 457, 491), (483, 504, 532, 516), (449, 483, 516, 215), (436, 485, 518, 336), (443, 486, 519, 296), (458, 495, 454, 432), (441, 470, 495, 458), (470, 444, 468, 495), (498, 473, 512, 529), (461, 431, 356, 75), (480, 448, 242, 513), (445, 472, 511, 245), (471, 444, 291, 510), (475, 499, 476, 446), (435, 462, 499, 475), (462, 432, 466, 499), (440, 479, 500, 457), (479, 447, 477, 500), (466, 501, 479, 440), (432, 454, 501, 466), (454, 438, 478, 501), (438, 464, 502, 478), (464, 489, 522, 49), (430, 453, 167, 389), (508, 467, 29, 536), (484, 449, 215, 517), (429, 464, 49, 391), (485, 506, 534, 518), (455, 493, 524, 146), (503, 455, 146, 530), (460, 443, 296, 80), (496, 469, 16, 526), (490, 452, 168, 523), (452, 430, 389, 168), (453, 437, 331, 167), (486, 508, 536, 519), (523, 168, 442, 558), (16, 527, 561, 507), (389, 167, 450, 545), (331, 513, 551, 541), (391, 49, 494, 546), (513, 242, 537, 551), (522, 510, 548, 557), (215, 516, 553, 434), (536, 29, 505, 566), (511, 523, 558, 549), (291, 509, 547, 539), (529, 512, 550, 562), (352, 56, 488, 543), (356, 80, 482, 544), (518, 534, 565, 555), (296, 519, 556, 540), (80, 296, 540, 482), (56, 336, 542, 488), (146, 524, 559, 459), (512, 245, 538, 550), (530, 146, 459, 563), (176, 391, 546, 439), (49, 522, 557, 494), (75, 356, 544, 487), (519, 536, 566, 556), (534, 176, 439, 565), (526, 16, 507, 560), (510, 291, 539, 548), (532, 118, 465, 564), (524, 517, 554, 559), (245, 511, 549, 538), (514, 530, 563, 552), (118, 352, 543, 465), (527, 75, 487, 561), (504, 456, 118, 532), (456, 433, 352, 118), (506, 451, 176, 534), (497, 461, 75, 527), (433, 463, 56, 352), (448, 481, 514, 242), (559, 554, 589, 596), (538, 549, 583, 568), (552, 563, 602, 586), (442, 545, 579, 528), (554, 434, 535, 589), (561, 487, 321, 599), (543, 488, 301, 577), (537, 552, 586, 567), (482, 540, 570, 350), (551, 537, 567, 585), (547, 560, 598, 581), (544, 482, 350, 578), (553, 564, 604, 588), (548, 539, 569, 582), (505, 562, 601, 48), (558, 442, 528, 595), (542, 555, 590, 575), (507, 561, 599, 47), (545, 450, 525, 579), (541, 551, 585, 574), (557, 548, 582, 594), (546, 494, 297, 580), (450, 541, 574, 525), (434, 553, 588, 535), (566, 505, 48, 608), (562, 550, 584, 601), (549, 558, 595, 583), (539, 547, 581, 569), (555, 565, 606, 590), (540, 556, 591, 570), (465, 543, 577, 520), (550, 538, 568, 584), (459, 559, 596, 521), (563, 459, 521, 602), (494, 557, 594, 297), (439, 546, 580, 531), (509, 526, 560, 547), (517, 215, 434, 554), (167, 331, 541, 450), (336, 518, 555, 542), (242, 514, 552, 537), (168, 389, 545, 442), (595, 528, 579, 101), (568, 583, 631, 619), (578, 350, 614, 627), (297, 594, 637, 611), (48, 601, 641, 610), (591, 608, 644, 634), (603, 585, 567, 586), (604, 587, 535, 588), (605, 212, 573, 589), (520, 577, 626, 616), (572, 520, 616, 623), (598, 47, 609, 638), (583, 595, 101, 572), (589, 573, 521, 596), (582, 569, 620, 630), (47, 599, 639, 609), (606, 531, 617, 642), (580, 297, 611, 628), (570, 591, 634, 621), (575, 590, 633, 624), (321, 578, 627, 613), (601, 584, 632, 641), (573, 586, 602, 521), (212, 603, 586, 573), (579, 525, 603, 212), (525, 574, 585, 603), (520, 572, 587, 604), (587, 605, 589, 535), (572, 101, 605, 587), (101, 579, 212, 605), (584, 568, 619, 632), (594, 582, 630, 637), (581, 598, 638, 629), (608, 48, 610, 644), (583, 572, 623, 631), (577, 301, 612, 626), (564, 465, 520, 604), (560, 507, 47, 598), (565, 439, 531, 606), (487, 544, 578, 321), (556, 566, 608, 591), (488, 542, 575, 301), (617, 628, 655, 515), (624, 633, 660, 651), (637, 630, 657, 664), (620, 629, 656, 647), (631, 623, 650, 658), (626, 612, 593, 653), (619, 631, 658, 646), (614, 621, 648, 576), (641, 632, 659, 669), (644, 610, 600, 672), (612, 624, 651, 593), (623, 616, 533, 650), (629, 638, 666, 656), (627, 614, 576, 654), (633, 642, 670, 660), (616, 626, 653, 533), (611, 637, 664, 597), (639, 613, 592, 667), (628, 611, 597, 655), (630, 620, 647, 657), (613, 627, 654, 592), (634, 644, 672, 661), (350, 570, 621, 614), (301, 575, 624, 612), (569, 581, 629, 620), (590, 606, 642, 633), (599, 321, 613, 639), (531, 580, 628, 617), (656, 666, 688, 681), (654, 576, 636, 679), (660, 670, 691, 685), (533, 653, 678, 640), (653, 593, 625, 678), (597, 664, 687, 622), (667, 592, 635, 689), (655, 597, 622, 680), (657, 647, 674, 682), (661, 672, 692, 686), (659, 646, 673, 684), (592, 654, 679, 635), (600, 669, 690, 618), (648, 661, 686, 675), (666, 607, 615, 688), (670, 515, 643, 691), (607, 667, 689, 615), (515, 655, 680, 643), (651, 660, 685, 677), (664, 657, 682, 687), (647, 656, 681, 674), (658, 650, 676, 683), (609, 639, 667, 607), (642, 617, 515, 670), (638, 609, 607, 666), (621, 634, 661, 648), (610, 641, 669, 600), (632, 619, 646, 659), (675, 686, 709, 696), (688, 615, 671, 714), (691, 643, 571, 718), (615, 689, 715, 671), (643, 680, 703, 571), (677, 685, 708, 699), (687, 682, 705, 712), (674, 681, 704, 695), (683, 676, 698, 706), (673, 683, 706, 694), (636, 675, 696, 652), (690, 684, 707, 717), (692, 618, 668, 720), (625, 677, 699, 663), (676, 640, 645, 698), (681, 688, 714, 704), (679, 636, 652, 702), (685, 691, 718, 708), (640, 678, 701, 645), (622, 687, 712, 665), (689, 635, 662, 715), (680, 622, 665, 703), (650, 533, 640, 676), (593, 651, 677, 625), (672, 600, 618, 692), (669, 659, 684, 690), (576, 648, 675, 636), (646, 658, 683, 673), (709, 693, 726, 734), (713, 649, 701, 663), (703, 665, 724, 730), (705, 695, 727, 732), (716, 706, 698, 645), (662, 702, 729, 723), (720, 668, 697, 711), (714, 671, 725, 736), (708, 713, 663, 699), (693, 711, 713, 708), (711, 697, 649, 713), (696, 709, 734, 728), (649, 716, 645, 701), (697, 707, 716, 649), (707, 694, 706, 716), (668, 717, 707, 697), (718, 571, 721, 738), (671, 715, 737, 725), (712, 705, 732, 735), (571, 703, 730, 721), (695, 704, 731, 727), (709, 720, 711, 693), (618, 690, 717, 668), (635, 679, 702, 662), (684, 673, 694, 707), (686, 692, 720, 709), (678, 625, 663, 701), (682, 674, 695, 705), (736, 725, 740, 753), (721, 730, 746, 719), (725, 737, 754, 740), (727, 731, 747, 742), (723, 729, 745, 700), (726, 733, 749, 741), (734, 726, 741, 750), (733, 738, 755, 749), (735, 732, 748, 752), (731, 736, 753, 747), (729, 722, 710, 745), (665, 712, 735, 724), (715, 662, 723, 737), (708, 718, 738, 733), (702, 652, 722, 729), (693, 708, 733, 726), (704, 714, 736, 731), (652, 696, 728, 722), (752, 719, 746, 739), (753, 740, 742, 747), (754, 700, 744, 748), (756, 750, 741, 751), (748, 744, 719, 752), (740, 754, 748, 742), (744, 751, 755, 719), (751, 741, 749, 755), (700, 756, 751, 744), (745, 710, 756, 700), (710, 743, 750, 756), (732, 727, 742, 748), (724, 735, 752, 739), (738, 721, 719, 755), (728, 734, 750, 743), (722, 728, 743, 710), (737, 723, 700, 754), (730, 724, 739, 746), (668, 697, 649, 749, 741, 750), (713, 708, 733, 749, 649), (368, 149, 820, 910), (332, 214, 850, 894), (219, 82, 793, 853), (19, 121, 806, 766), (173, 20, 767, 828), (31, 205, 846, 773), (3, 108, 802, 757), (372, 137, 816, 913), (12, 135, 814, 763), (318, 158, 825, 890), (283, 98, 800, 879), (13, 189, 838, 764), (240, 57, 783, 864), (263, 368, 910, 871), (213, 332, 894, 849), (82, 220, 854, 793), (76, 147, 819, 790), (357, 249, 868, 906), (199, 322, 891, 842), (249, 40, 778, 868), (174, 4, 758, 829), (66, 206, 847, 788), (133, 62, 785, 812), (270, 372, 913, 873), (142, 318, 890, 818), (27, 285, 881, 771), (24, 136, 815, 770), (231, 343, 902, 861), (241, 88, 797, 865), (326, 130, 810, 892), (295, 76, 790, 882), (51, 221, 855, 781), (180, 357, 906, 831), (322, 169, 826, 891), (84, 227, 858, 794), (207, 34, 774, 848), (135, 63, 786, 814), (59, 180, 831, 784), (110, 3, 757, 803), (373, 271, 874, 914), (247, 354, 904, 866), (343, 116, 805, 902), (179, 326, 892, 830), (333, 213, 849, 895), (222, 50, 780, 856), (149, 6, 759, 820), (271, 95, 799, 874), (20, 124, 808, 767), (377, 140, 817, 916), (130, 358, 907, 810), (34, 228, 859, 774), (153, 31, 773, 823), (136, 64, 787, 815), (281, 43, 779, 878), (152, 373, 914, 822), (354, 129, 809, 904), (220, 337, 897, 854), (87, 237, 862, 796), (150, 333, 895, 821), (7, 150, 821, 760), (278, 377, 916, 877), (358, 252, 869, 907), (226, 341, 900, 857), (337, 198, 841, 897), (57, 238, 863, 783), (140, 14, 765, 817), (107, 344, 903, 801), (327, 134, 813, 893), (6, 193, 839, 759), (122, 51, 781, 807), (334, 217, 851, 896), (50, 199, 842, 780), (298, 203, 844, 883), (230, 85, 795, 860), (312, 265, 872, 888), (62, 185, 834, 785), (374, 107, 801, 915), (129, 355, 905, 809), (338, 222, 856, 898), (214, 71, 789, 850), (344, 230, 860, 903), (204, 327, 893, 845), (309, 181, 832, 887), (95, 270, 873, 799), (43, 200, 843, 779), (200, 298, 883, 843), (9, 152, 822, 761), (35, 274, 875, 775), (378, 278, 877, 917), (132, 359, 908, 811), (22, 179, 830, 768), (63, 186, 835, 786), (10, 114, 804, 762), (392, 295, 882, 920), (274, 374, 915, 875), (302, 219, 853, 885), (88, 240, 864, 797), (285, 382, 918, 881), (137, 370, 911, 816), (194, 334, 896, 840), (277, 378, 917, 876), (359, 253, 870, 908), (341, 170, 827, 900), (181, 22, 768, 832), (156, 35, 775, 824), (134, 312, 888, 813), (64, 187, 836, 787), (198, 392, 920, 841), (221, 338, 898, 855), (108, 302, 885, 802), (37, 241, 865, 776), (248, 309, 887, 867), (124, 54, 782, 808), (38, 247, 866, 777), (370, 153, 823, 911), (205, 299, 884, 846), (228, 84, 794, 859), (182, 23, 769, 833), (40, 110, 803, 778), (93, 263, 871, 798), (116, 13, 764, 805), (355, 248, 867, 905), (81, 218, 852, 792), (299, 204, 845, 884), (253, 360, 909, 870), (158, 37, 776, 825), (71, 142, 818, 789), (189, 66, 788, 838), (339, 122, 807, 899), (303, 226, 857, 886), (169, 19, 766, 826), (382, 284, 880, 918), (14, 156, 824, 765), (360, 182, 833, 909), (265, 93, 798, 872), (170, 12, 763, 827), (54, 174, 829, 782), (371, 188, 837, 912), (193, 317, 889, 839), (85, 231, 861, 795), (206, 78, 791, 847), (4, 132, 811, 758), (185, 10, 762, 834), (237, 30, 772, 862), (217, 81, 792, 851), (114, 339, 899, 804), (121, 303, 886, 806), (147, 7, 760, 819), (284, 383, 919, 880), (252, 59, 784, 869), (98, 281, 878, 800), (78, 207, 848, 791), (23, 133, 812, 769), (317, 283, 879, 889), (342, 173, 828, 901), (187, 9, 761, 836), (238, 87, 796, 863), (218, 38, 777, 852), (383, 194, 840, 919), (30, 277, 876, 772), (203, 27, 771, 844), (186, 371, 912, 835), (227, 342, 901, 858), (188, 24, 770, 837)])
me_cube.polygons.foreach_set('use_smooth', [True] * 840)
me_cube.polygons.foreach_set('material_index', [1, 1, 0, 0, 1, 1, 1, 1, 1, 1, 1, 1, 1, 1, 1, 1, 1, 1, 0, 1, 1, 0, 1, 1, 1, 1, 1, 1, 1, 1, 0, 0, 0, 1, 1, 0, 1, 1, 1, 1, 1, 1, 1, 1, 1, 1, 0, 1, 0, 1, 0, 1, 1, 1, 1, 1, 1, 1, 1, 1, 1, 1, 1, 1, 1, 1, 1, 1, 1, 1, 1, 1, 1, 1, 1, 1, 1, 0, 0, 0, 0, 0, 1, 1, 1, 1, 1, 1, 0, 0, 0, 0, 1, 1, 1, 1, 1, 1, 1, 1, 1, 1, 1, 1, 0, 0, 1, 1, 1, 1, 1, 1, 1, 1, 1, 1, 1, 1, 1, 1, 1, 1, 1, 1, 1, 1, 1, 1, 1, 1, 1, 1, 1, 1, 1, 1, 1, 1, 0, 0, 0, 0, 1, 1, 1, 1, 1, 1, 1, 1, 1, 1, 1, 1, 1, 1, 1, 1, 1, 1, 1, 1, 1, 1, 1, 1, 0, 0, 0, 0, 1, 1, 1, 1, 1, 0, 0, 0, 0, 1, 1, 1, 1, 1, 1, 1, 1, 1, 1, 1, 1, 1, 1, 1, 1, 1, 1, 1, 1, 1, 1, 1, 1, 1, 1, 1, 1, 1, 1, 1, 1, 0, 0, 0, 1, 0, 0, 0, 0, 0, 1, 0, 1, 1, 1, 1, 0, 1, 0, 0, 0, 1, 1, 1, 1, 1, 1, 1, 1, 1, 1, 1, 1, 1, 1, 1, 1, 1, 1, 1, 1, 1, 1, 1, 1, 1, 1, 1, 1, 1, 1, 1, 1, 1, 1, 1, 1, 1, 1, 1, 1, 1, 1, 1, 1, 1, 1, 1, 1, 1, 1, 1, 1, 1, 1, 1, 1, 1, 1, 1, 1, 1, 1, 1, 1, 1, 1, 1, 1, 1, 1, 1, 0, 0, 0, 0, 0, 0, 0, 0, 0, 0, 0, 0, 1, 1, 1, 1, 1, 1, 1, 1, 1, 1, 1, 1, 1, 1, 1, 1, 1, 1, 1, 1, 1, 1, 1, 1, 1, 1, 1, 1, 1, 1, 1, 1, 0, 0, 1, 0, 1, 0, 0, 0, 1, 1, 0, 0, 0, 0, 0, 1, 0, 0, 0, 1, 1, 0, 0, 0, 0, 1, 1, 1, 0, 0, 0, 0, 0, 1, 1, 1, 1, 1, 1, 1, 1, 1, 0, 0, 0, 0, 0, 0, 0, 0, 0, 0, 0, 0, 0, 0, 0, 0, 0, 0, 0, 0, 0, 0, 0, 0, 0, 0, 0, 0, 0, 0, 0, 0, 0, 0, 0, 0, 0, 0, 0, 0, 0, 0, 0, 0, 0, 0, 0, 0, 0, 0, 0, 0, 0, 0, 0, 0, 0, 0, 0, 0, 0, 0, 0, 0, 0, 0, 0, 0, 0, 0, 0, 0, 0, 0, 0, 0, 0, 0, 0, 0, 0, 0, 0, 0, 0, 0, 0, 0, 0, 0, 0, 0, 0, 0, 0, 0, 1, 0, 0, 0, 0, 0, 1, 1, 1, 0, 0, 0, 1, 1, 0, 0, 0, 0, 0, 0, 0, 0, 1, 1, 1, 1, 1, 1, 1, 1, 0, 0, 0, 0, 0, 0, 0, 0, 0, 0, 0, 0, 0, 0, 0, 0, 0, 0, 0, 0, 0, 0, 0, 0, 0, 0, 0, 0, 0, 0, 0, 0, 0, 0, 0, 0, 0, 0, 0, 0, 0, 0, 0, 0, 0, 0, 0, 0, 0, 0, 0, 0, 0, 0, 0, 0, 0, 0, 0, 0, 0, 0, 0, 0, 0, 0, 0, 0, 0, 0, 0, 0, 0, 0, 0, 0, 1, 1, 0, 0, 0, 1, 1, 0, 0, 0, 1, 0, 0, 0, 0, 0, 0, 0, 0, 0, 0, 1, 0, 0, 1, 0, 0, 0, 1, 0, 0, 0, 1, 1, 1, 1, 0, 0, 0, 0, 0, 0, 0, 0, 0, 0, 1, 0, 0, 0, 0, 0, 0, 0, 0, 0, 0, 0, 0, 0, 0, 0, 0, 0, 0, 0, 0, 0, 0, 0, 0, 0, 0, 0, 0, 0, 0, 0, 0, 0, 0, 0, 0, 0, 0, 0, 1, 0, 0, 1, 1, 1, 0, 1, 1, 0, 1, 1, 1, 1, 0, 0, 0, 1, 1, 0, 1, 1, 1, 1, 0, 1, 1, 1, 1, 1, 0, 1, 1, 1, 1, 1, 1, 1, 0, 1, 1, 1, 1, 0, 1, 1, 1, 1, 1, 1, 1, 1, 1, 1, 1, 1, 0, 1, 0, 0, 1, 1, 1, 0, 1, 1, 1, 1, 1, 1, 1, 1, 1, 1, 1, 1, 1, 1, 1, 0, 1, 1, 1, 1, 1, 1, 1, 1, 1, 1, 1, 1, 1, 1, 1, 1, 1, 1, 1, 1, 1, 1, 1, 1, 1, 1, 1, 0, 1, 0, 0, 1, 1, 1, 1, 1, 1, 1, 0, 1, 1, 1, 1, 1, 1, 0, 0, 1, 1, 1, 1, 1, 1, 1, 1, 1, 1, 1, 1, 1, 1, 1, 1, 1, 1, 1, 1, 0, 1, 1, 1, 1, 1, 1, 1, 1, 1, 1, 1, 1, 1, 1, 1, 1])
me_cube.materials.append(mat_material)
me_cube.materials.append(mat_material_002)
me_cube.use_remesh_preserve_volume = False
me_cube.use_remesh_preserve_attributes = False
me_cube.use_mirror_vertex_groups = False
me_cube.update()

# ---- objects
ob_cube_001 = bpy.data.objects.new('Cube.001', me_cube_001)
ob_cube = bpy.data.objects.new('Cube', me_cube)
ob_lamp = bpy.data.objects.new('Lamp', light_lamp)
ob_camera = bpy.data.objects.new('Camera', cam_camera)

# ---- transforms, parenting, visibility, modifiers, constraints
ob_cube_001.location = (0.0, 0.0, 0.0)
ob_cube_001.scale = (8.0, 8.0, 0.8)
ob_cube_001.lock_rotations_4d = False
ob_cube_001.empty_display_type = 'ARROWS'
ob_cube_001.lineart.crease_threshold = 0.0
_m = ob_cube_001.modifiers.new('Subsurf', 'SUBSURF')
_m.uv_smooth = 'PRESERVE_CORNERS'
_m.quality = 2
_m.show_only_control_edges = False
ob_cube.location = (0.0, 0.0, 0.0)
ob_cube.scale = (8.0, 8.0, 0.8)
ob_cube.lock_rotations_4d = False
ob_cube.empty_display_type = 'ARROWS'
ob_cube.lineart.crease_threshold = 0.0
_m = ob_cube.modifiers.new('Subsurf', 'SUBSURF')
_m.uv_smooth = 'PRESERVE_CORNERS'
_m.quality = 2
_m.show_only_control_edges = False
ob_lamp.location = (4.076, 1.005, 5.904)
ob_lamp.rotation_euler = (0.6503, 0.05522, 1.866)
ob_lamp.lock_rotations_4d = False
ob_lamp.empty_display_type = 'ARROWS'
ob_lamp.color = (0.0, 0.0, 0.0, 0.0)
ob_lamp.lineart.crease_threshold = 0.0
ob_camera.location = (7.481, -6.508, 5.344)
ob_camera.rotation_euler = (1.109, 0.01082, 0.8149)
ob_camera.lock_rotations_4d = False
ob_camera.empty_display_type = 'ARROWS'
ob_camera.color = (0.0, 0.0, 0.0, 0.0)
ob_camera.display_type = 'WIRE'
ob_camera.lineart.crease_threshold = 0.0

# ---- collection membership
col_collection_1.objects.link(ob_cube_001)
col_collection_1.objects.link(ob_cube)
col_collection_1.objects.link(ob_lamp)
col_collection_1.objects.link(ob_camera)

# ---- scene / render settings (as saved in the file)
scene.camera = ob_camera
scene.frame_start = 1; scene.frame_end = 250; scene.frame_set(1)
scene.render.engine = 'BLENDER_EEVEE_NEXT'
scene.render.resolution_percentage = 50
scene.render.dither_intensity = 0.0
scene.cycles.use_denoising = False
scene.cycles.samples = 10
scene.cycles.sampling_pattern = 'TABULATED_SOBOL'
scene.cycles.light_sampling_threshold = 0.0
scene.cycles.use_adaptive_sampling = False
scene.cycles.use_light_tree = False
scene.cycles.blur_glossy = 0.0
scene.cycles.pixel_filter_type = 'GAUSSIAN'
scene.cycles.sample_clamp_indirect = 0.0
scene.view_settings.view_transform = 'Standard'
bpy.context.view_layer.update()
